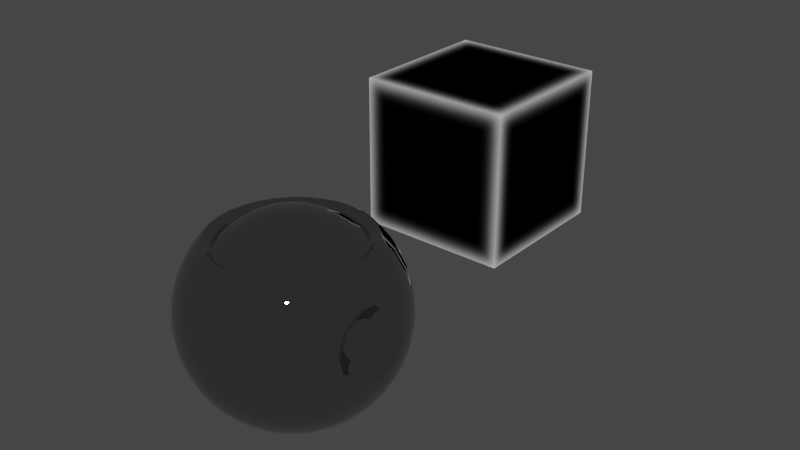 # Source: edge_wear_template.blend  (saved by Blender 3.1.7; exported with 4.5.12 LTS)
import bpy
from mathutils import Matrix  # noqa: F401  (used for matrix-valued properties, if any)

bpy.ops.wm.read_factory_settings(use_empty=True)
scene = bpy.context.scene
scene.name = 'Scene'

# ---- collections
col_collection = bpy.data.collections.new('Collection'); scene.collection.children.link(col_collection)

# ---- images (referenced by path relative to the original .blend; pixels are not part of the script)
import os
ASSET_DIR = os.environ.get("B2B_ASSET_DIR", "")  # directory of the original .blend (textures are referenced by path, not embedded)
HERE = os.path.dirname(os.path.abspath(__file__))  # packed textures are extracted next to this script under _unpacked/

def load_image(name, relpath, width, height, colorspace="sRGB"):
    """Load a texture the original file referenced (path relative to the .blend, or extracted next to this script)."""
    p = next((c for c in (os.path.join(HERE, relpath), os.path.join(ASSET_DIR, relpath)) if relpath and os.path.exists(c)), "")
    if p:
        img = bpy.data.images.load(p, check_existing=True)
        img.name = name
    else:  # same state as the original file: an image datablock whose file is absent (Cycles renders it pink)
        img = bpy.data.images.new(name, width, height)
        img.source = "FILE"
        img.filepath = "//" + (relpath or name)
    img.colorspace_settings.name = colorspace
    return img
img_scrathces1_jpg_001 = load_image('scrathces1.jpg.001', 'scrathces1.jpg', 1024, 1024, 'sRGB')
img_edgewear_albd = load_image('EDGEWEAR_ALBD', 'EDGEWEAR_ALBD.png', 1024, 1024, 'sRGB')
img_edgewear_roughness = load_image('EDGEWEAR_ROUGHNESS', 'MSFS READY/EDGEWEAR_ROUGHNESS.png', 1024, 1024, 'sRGB')
img_edgewear_ao = load_image('EDGEWEAR_AO', 'MSFS READY/EDGEWEAR_AO.png', 1024, 1024, 'sRGB')
img_edgewear_metallic = load_image('EDGEWEAR_METALLIC', 'MSFS READY/EDGEWEAR_METALLIC.png', 1024, 1024, 'sRGB')
img_edgewear_norm = load_image('EDGEWEAR_NORM', 'MSFS READY/EDGEWEAR_NORM.png', 1024, 1024, 'Non-Color')
img_bevel_map = load_image('Bevel Map', 'Bevel Map.png', 1024, 1024, 'Non-Color')
img_occlusion_map = load_image('Occlusion Map', 'Occlusion Map.png', 1024, 1024, 'Non-Color')

# ---- materials (node trees are filled in below, after node groups)
mat_wear_shader_1 = bpy.data.materials.new('WEAR_SHADER_1')
mat_cube_shader = bpy.data.materials.new('CUBE SHADER')
mat_wear_shader_2 = bpy.data.materials.new('WEAR_SHADER_2')

# ---- node groups
ng_blur_node = bpy.data.node_groups.new('BLUR NODE', 'ShaderNodeTree')
_s = ng_blur_node.interface.new_socket(name='Color', in_out='OUTPUT', socket_type='NodeSocketColor')
_s.default_value = (0.0, 0.0, 0.0, 0.0)
_s = ng_blur_node.interface.new_socket(name='Blur Amount', in_out='INPUT', socket_type='NodeSocketFloat')
_s = ng_blur_node.interface.new_socket(name='Blur Quality', in_out='INPUT', socket_type='NodeSocketFloat')
_N = ng_blur_node.nodes; _L = ng_blur_node.links
n0 = _N.new('ShaderNodeTexNoise'); n0.name = 'Noise Texture'; n0.location = (-197, -158)
n1 = _N.new('ShaderNodeMix'); n1.name = 'Mix'; n1.location = (-4, -130)
n1.data_type = 'RGBA'
n1.blend_type = 'SUBTRACT'
n2 = _N.new('NodeGroupOutput'); n2.name = 'Group Output'; n2.location = (387, 0)
n3 = _N.new('ShaderNodeMix'); n3.name = 'Mix.001'; n3.location = (197, 35)
n3.data_type = 'RGBA'
n3.blend_type = 'ADD'
n4 = _N.new('NodeGroupInput'); n4.name = 'Group Input'; n4.location = (-425, -56)
n5 = _N.new('ShaderNodeTexCoord'); n5.name = 'Texture Coordinate'; n5.location = (-193, 158)
_L.new(n3.outputs[2], n2.inputs[0])
_L.new(n0.outputs[1], n1.inputs[6])
_L.new(n1.outputs[2], n3.inputs[7])
_L.new(n4.outputs[1], n0.inputs[2])
_L.new(n4.outputs[0], n3.inputs[0])
_L.new(n5.outputs[2], n3.inputs[6])
n2.is_active_output = True
ng_bevel_node = bpy.data.node_groups.new('BEVEL NODE', 'ShaderNodeTree')
_s = ng_bevel_node.interface.new_socket(name='Color', in_out='OUTPUT', socket_type='NodeSocketColor')
_s.default_value = (0.0, 0.0, 0.0, 0.0)
_N = ng_bevel_node.nodes; _L = ng_bevel_node.links
n0 = _N.new('ShaderNodeVectorMath'); n0.name = 'Vector Math'; n0.location = (-22, 86)
n0.operation = 'DOT_PRODUCT'
n1 = _N.new('ShaderNodeBevel'); n1.name = 'Bevel'; n1.location = (-272, 77)
n1.samples = 12
n1.inputs[0].default_value = 1.0
n2 = _N.new('ShaderNodeNewGeometry'); n2.name = 'Geometry'; n2.location = (-261, -86)
n3 = _N.new('ShaderNodeInvert'); n3.name = 'Invert'; n3.location = (272, 58)
n4 = _N.new('NodeGroupInput'); n4.name = 'Group Input'; n4.location = (-472, 0)
n5 = _N.new('NodeGroupOutput'); n5.name = 'Group Output'; n5.location = (462, 0)
_L.new(n3.outputs[0], n5.inputs[0])
_L.new(n2.outputs[1], n0.inputs[1])
_L.new(n1.outputs[0], n0.inputs[0])
_L.new(n0.outputs[1], n3.inputs[1])
n5.is_active_output = True
ng_occlusion_node = bpy.data.node_groups.new('Occlusion Node', 'ShaderNodeTree')
_s = ng_occlusion_node.interface.new_socket(name='Color', in_out='OUTPUT', socket_type='NodeSocketColor')
_s.default_value = (0.0, 0.0, 0.0, 0.0)
_N = ng_occlusion_node.nodes; _L = ng_occlusion_node.links
n0 = _N.new('ShaderNodeInvert'); n0.name = 'Invert'; n0.location = (129, -8)
n1 = _N.new('ShaderNodeAmbientOcclusion'); n1.name = 'Ambient Occlusion'; n1.location = (-129, 8)
n2 = _N.new('NodeGroupOutput'); n2.name = 'Group Output'; n2.location = (319, 0)
n2.label = 'AO SHADER'
n3 = _N.new('NodeGroupInput'); n3.name = 'Group Input'; n3.location = (-329, 0)
n3.label = 'AO SHADER'
_L.new(n0.outputs[0], n2.inputs[0])
_L.new(n1.outputs[0], n0.inputs[1])
n2.is_active_output = True
ng_auto_smooth = bpy.data.node_groups.new('Auto Smooth', 'GeometryNodeTree')
_s = ng_auto_smooth.interface.new_socket(name='Geometry', in_out='OUTPUT', socket_type='NodeSocketGeometry')
_s = ng_auto_smooth.interface.new_socket(name='Geometry', in_out='INPUT', socket_type='NodeSocketGeometry')
_s = ng_auto_smooth.interface.new_socket(name='Angle', in_out='INPUT', socket_type='NodeSocketFloat')
_s.subtype = 'ANGLE'
_s.min_value = 0.0
_s.max_value = 3.142
ng_auto_smooth.is_modifier = True
_N = ng_auto_smooth.nodes; _L = ng_auto_smooth.links
n0 = _N.new('NodeGroupOutput'); n0.name = 'Group Output'; n0.location = (480, -100)
n1 = _N.new('NodeGroupInput'); n1.name = 'Group Input'; n1.location = (-420, -300)
n2 = _N.new('NodeGroupInput'); n2.name = 'Group Input.001'; n2.location = (-60, -100)
n3 = _N.new('GeometryNodeSetShadeSmooth'); n3.name = 'Set Shade Smooth'; n3.location = (120, -100)
n3.domain = 'EDGE'
n4 = _N.new('GeometryNodeSetShadeSmooth'); n4.name = 'Set Shade Smooth.001'; n4.location = (300, -100)
n5 = _N.new('GeometryNodeInputMeshEdgeAngle'); n5.name = 'Edge Angle'; n5.location = (-420, -220)
n6 = _N.new('GeometryNodeInputEdgeSmooth'); n6.name = 'Is Edge Smooth'; n6.location = (-60, -160)
n7 = _N.new('GeometryNodeInputShadeSmooth'); n7.name = 'Is Face Smooth'; n7.location = (-240, -340)
n8 = _N.new('FunctionNodeBooleanMath'); n8.name = 'Boolean Math'; n8.location = (-60, -220)
n9 = _N.new('FunctionNodeCompare'); n9.name = 'Compare'; n9.location = (-240, -180)
n9.operation = 'LESS_EQUAL'
_L.new(n5.outputs[0], n9.inputs[0])
_L.new(n4.outputs[0], n0.inputs[0])
_L.new(n1.outputs[1], n9.inputs[1])
_L.new(n9.outputs[0], n8.inputs[0])
_L.new(n7.outputs[0], n8.inputs[1])
_L.new(n2.outputs[0], n3.inputs[0])
_L.new(n6.outputs[0], n3.inputs[1])
_L.new(n3.outputs[0], n4.inputs[0])
_L.new(n8.outputs[0], n3.inputs[2])
n0.is_active_output = True

# ---- material node trees
mat_wear_shader_1.use_nodes = True; mat_wear_shader_1.node_tree.nodes.clear()
_N = mat_wear_shader_1.node_tree.nodes; _L = mat_wear_shader_1.node_tree.links
n0 = _N.new('ShaderNodeOutputMaterial'); n0.name = 'Material Output'; n0.location = (3101, 481)
n1 = _N.new('ShaderNodeMapRange'); n1.name = 'Map Range.001'; n1.location = (1486, 91)
n1.inputs[2].default_value = 0.1
n1.inputs[3].default_value = -0.2
n1.inputs[4].default_value = 4.6
n2 = _N.new('ShaderNodeMix'); n2.name = 'Mix'; n2.location = (1581, 384)
n2.data_type = 'RGBA'
n3 = _N.new('ShaderNodeValToRGB'); n3.name = 'ColorRamp'; n3.location = (1816, 599)
while len(n3.color_ramp.elements) > 1: n3.color_ramp.elements.remove(n3.color_ramp.elements[-1])
n3.color_ramp.elements[0].position = 0.0; n3.color_ramp.elements[0].color = (0.003983, 0.03933, 0.004329, 1.0)
_e = n3.color_ramp.elements.new(0.9845); _e.color = (1.0, 1.0, 1.0, 1.0)
n4 = _N.new('ShaderNodeMapping'); n4.name = 'Mapping'; n4.location = (688, 125)
n4.inputs[1].default_value = (-0.11, 0.0, 0.0)
n4.inputs[2].default_value = (0.07051, 0.0, 0.008901)
n4.inputs[3].default_value = (5.0, 5.0, 5.0)
n5 = _N.new('ShaderNodeTexCoord'); n5.name = 'Texture Coordinate'; n5.location = (490, 110)
n6 = _N.new('ShaderNodeMapRange'); n6.name = 'Map Range'; n6.location = (1314, 441)
n6.inputs[1].default_value = -0.04
n6.inputs[2].default_value = 1.18
n6.inputs[3].default_value = -0.01
n6.inputs[4].default_value = 0.3
n7 = _N.new('ShaderNodeTexImage'); n7.name = 'Image Texture.001'; n7.location = (921, 122)
n7.image = img_scrathces1_jpg_001
n7.projection = 'BOX'
n7.projection_blend = 0.05
n8 = _N.new('ShaderNodeMath'); n8.name = 'Math'; n8.location = (1241, 82)
n8.operation = 'MULTIPLY'
n8.inputs[1].default_value = 1.9
n9 = _N.new('ShaderNodeMath'); n9.name = 'Math.001'; n9.location = (2343, 398)
n9.operation = 'MULTIPLY'
n9.inputs[0].default_value = 4.0
n10 = _N.new('ShaderNodeSeparateColor'); n10.name = 'Separate RGB'; n10.location = (2158, 420)
n11 = _N.new('ShaderNodeGroup'); n11.name = 'Group.001'; n11.location = (618, 426)
n11.label = 'Blur Node'
n11.width = 160
n11.node_tree = ng_blur_node
n11.inputs[0].default_value = -0.35
n11.inputs[1].default_value = 1500.0
n12 = _N.new('ShaderNodeBump'); n12.name = 'Bump'; n12.location = (2094, 15)
n12.invert = True
n12.inputs[0].default_value = 0.04
n12.inputs[1].default_value = 11.7
n12.inputs[2].default_value = 1.0
n13 = _N.new('ShaderNodeTexImage'); n13.name = 'Image Texture.002'; n13.location = (1434, -388)
n13.image = img_edgewear_albd
n14 = _N.new('ShaderNodeTexImage'); n14.name = 'Image Texture.003'; n14.location = (1779, -387)
n14.image = img_edgewear_roughness
n15 = _N.new('ShaderNodeTexImage'); n15.name = 'Image Texture.004'; n15.location = (2105, -388)
n15.image = img_edgewear_ao
n16 = _N.new('ShaderNodeTexImage'); n16.name = 'Image Texture.005'; n16.location = (2434, -391)
n16.image = img_edgewear_metallic
n17 = _N.new('ShaderNodeBsdfPrincipled'); n17.name = 'Principled BSDF'; n17.location = (2774, 537)
n17.distribution = 'GGX'
n17.subsurface_method = 'RANDOM_WALK_SKIN'
n17.inputs[3].default_value = 1.45
n17.inputs[13].default_value = 0.4
n17.inputs[27].default_value = (0.0, 0.0, 0.0, 1.0)
n17.inputs[28].default_value = 1.0
n18 = _N.new('ShaderNodeInvert'); n18.name = 'Invert'; n18.location = (2554, 273)
n18.inputs[0].default_value = 0.7417
n19 = _N.new('ShaderNodeGroup'); n19.name = 'Group'; n19.location = (9, 405)
n19.label = 'BEVEL SHADER'
n19.width = 191
n19.node_tree = ng_bevel_node
n20 = _N.new('ShaderNodeTexImage'); n20.name = 'Image Texture.006'; n20.location = (2755, -395)
n20.image = img_edgewear_norm
n21 = _N.new('ShaderNodeTexImage'); n21.name = 'Image Texture'; n21.location = (901, 432)
n21.image = img_bevel_map
_L.new(n11.outputs[0], n21.inputs[0])
_L.new(n21.outputs[0], n6.inputs[0])
_L.new(n5.outputs[0], n4.inputs[0])
_L.new(n4.outputs[0], n7.inputs[0])
_L.new(n8.outputs[0], n1.inputs[0])
_L.new(n17.outputs[0], n0.inputs[0])
_L.new(n1.outputs[0], n2.inputs[7])
_L.new(n6.outputs[0], n2.inputs[6])
_L.new(n6.outputs[0], n2.inputs[0])
_L.new(n2.outputs[2], n3.inputs[0])
_L.new(n3.outputs[0], n17.inputs[0])
_L.new(n7.outputs[0], n8.inputs[0])
_L.new(n12.outputs[0], n17.inputs[5])
_L.new(n1.outputs[0], n12.inputs[3])
_L.new(n10.outputs[1], n9.inputs[1])
_L.new(n9.outputs[0], n18.inputs[1])
_L.new(n2.outputs[2], n10.inputs[0])
_L.new(n9.outputs[0], n17.inputs[1])
_L.new(n18.outputs[0], n17.inputs[2])
n0.is_active_output = True
mat_cube_shader.use_nodes = True; mat_cube_shader.node_tree.nodes.clear()
_N = mat_cube_shader.node_tree.nodes; _L = mat_cube_shader.node_tree.links
n0 = _N.new('ShaderNodeOutputMaterial'); n0.name = 'Material Output'; n0.location = (1775, 177)
n1 = _N.new('ShaderNodeTexImage'); n1.name = 'Image Texture'; n1.location = (2016, 238)
n1.image = img_bevel_map
n2 = _N.new('ShaderNodeGroup'); n2.name = 'Group'; n2.location = (1453, 156)
n2.width = 193
n2.node_tree = ng_bevel_node
_L.new(n2.outputs[0], n0.inputs[0])
n0.is_active_output = True
mat_wear_shader_2.use_nodes = True; mat_wear_shader_2.node_tree.nodes.clear()
_N = mat_wear_shader_2.node_tree.nodes; _L = mat_wear_shader_2.node_tree.links
n0 = _N.new('ShaderNodeTexImage'); n0.name = 'Image Texture'; n0.location = (2038, 215)
n0.image = img_occlusion_map
n1 = _N.new('ShaderNodeOutputMaterial'); n1.name = 'Material Output'; n1.location = (1789, 130)
n2 = _N.new('ShaderNodeGroup'); n2.name = 'Group'; n2.location = (1534, 107)
n2.node_tree = ng_occlusion_node
_L.new(n2.outputs[0], n1.inputs[0])
n1.is_active_output = True

# ---- world
world_world = bpy.data.worlds.new('World'); scene.world = world_world
world_world.use_nodes = True; world_world.node_tree.nodes.clear()
_N = world_world.node_tree.nodes; _L = world_world.node_tree.links
n0 = _N.new('ShaderNodeOutputWorld'); n0.name = 'World Output'; n0.location = (300, 300)
n1 = _N.new('ShaderNodeBackground'); n1.name = 'Background'; n1.location = (10, 300)
n1.inputs[0].default_value = (0.05088, 0.05088, 0.05088, 1.0)
_L.new(n1.outputs[0], n0.inputs[0])
n0.is_active_output = True
world_world.color = (0.05088, 0.05088, 0.05088)
world_world.use_sun_shadow = False
world_world.sun_shadow_jitter_overblur = 0.0

# ---- meshes
me_sphere = bpy.data.meshes.new('Sphere')
me_sphere.from_pydata([(0.0, 2.666, 1.781), (0.0, 2.962, 1.227), (0.0, 3.145, 0.6255), (0.0, 2.666, -1.781), (0.0, 2.267, -2.267), (0.0, 1.781, -2.666), (0.5201, 2.615, 1.781), (0.5779, 2.905, 1.227), (0.6135, 3.084, 0.6255), (0.6255, 3.145, -1.402e-07), (0.6135, 3.084, -0.6255), (0.5779, 2.905, -1.227), (0.5201, 2.615, -1.781), (0.4423, 2.224, -2.267), (0.3475, 1.747, -2.666), (0.2394, 1.203, -2.962), (0.122, 0.6135, -3.145), (1.02, 2.463, 1.781), (1.134, 2.737, 1.227), (1.203, 2.905, 0.6255), (1.227, 2.962, -1.402e-07), (1.203, 2.905, -0.6255), (1.134, 2.737, -1.227), (1.02, 2.463, -1.781), (0.8676, 2.095, -2.267), (0.6817, 1.646, -2.666), (0.4696, 1.134, -2.962), (0.2394, 0.5779, -3.145), (1.481, 2.217, 1.781), (1.646, 2.463, 1.227), (1.747, 2.615, 0.6255), (1.781, 2.666, -1.402e-07), (1.747, 2.615, -0.6255), (1.646, 2.463, -1.227), (1.481, 2.217, -1.781), (1.26, 1.885, -2.267), (0.9897, 1.481, -2.666), (0.6817, 1.02, -2.962), (0.3475, 0.5201, -3.145), (1.885, 1.885, 1.781), (2.095, 2.095, 1.227), (2.224, 2.224, 0.6255), (2.267, 2.267, -1.402e-07), (2.224, 2.224, -0.6255), (2.095, 2.095, -1.227), (1.885, 1.885, -1.781), (1.603, 1.603, -2.267), (1.26, 1.26, -2.666), (0.8676, 0.8676, -2.962), (0.4423, 0.4423, -3.145), (2.217, 1.481, 1.781), (2.463, 1.646, 1.227), (2.615, 1.747, 0.6255), (2.666, 1.781, -1.402e-07), (2.615, 1.747, -0.6255), (2.463, 1.646, -1.227), (2.217, 1.481, -1.781), (1.885, 1.26, -2.267), (1.481, 0.9897, -2.666), (1.02, 0.6817, -2.962), (0.5201, 0.3475, -3.145), (2.463, 1.02, 1.781), (2.737, 1.134, 1.227), (2.905, 1.203, 0.6255), (2.962, 1.227, -1.402e-07), (2.905, 1.203, -0.6255), (2.737, 1.134, -1.227), (2.463, 1.02, -1.781), (2.095, 0.8676, -2.267), (1.646, 0.6817, -2.666), (1.134, 0.4696, -2.962), (0.5779, 0.2394, -3.145), (2.615, 0.5201, 1.781), (2.905, 0.5779, -1.227), (2.615, 0.5201, -1.781), (2.224, 0.4423, -2.267), (1.747, 0.3475, -2.666), (1.203, 0.2394, -2.962), (0.6135, 0.122, -3.145), (2.666, -2.921e-07, 1.781), (2.972, 0.4087, -0.289), (2.95, 0.6147, 0.1448), (2.962, -4.832e-07, -1.227), (2.666, -3.398e-07, -1.781), (2.267, -1.487e-07, -2.267), (1.781, -3.637e-07, -2.666), (1.227, -3.159e-07, -2.962), (0.6255, -2.443e-07, -3.145), (2.615, -0.5201, 1.781), (2.901, 0.5773, 0.6215), (2.836, 0.3063, 1.013), (2.905, -0.5779, -1.227), (2.615, -0.5201, -1.781), (2.224, -0.4423, -2.267), (1.747, -0.3475, -2.666), (1.203, -0.2394, -2.962), (0.6135, -0.122, -3.145), (2.463, -1.02, 1.781), (2.737, -1.134, -1.227), (2.463, -1.02, -1.781), (2.095, -0.8676, -2.267), (1.646, -0.6817, -2.666), (1.134, -0.4696, -2.962), (0.5779, -0.2394, -3.145), (2.217, -1.481, 1.781), (2.463, -1.646, 1.227), (2.615, -1.747, 0.6255), (2.666, -1.781, -1.402e-07), (2.615, -1.747, -0.6255), (2.463, -1.646, -1.227), (2.217, -1.481, -1.781), (1.885, -1.26, -2.267), (1.481, -0.9897, -2.666), (1.02, -0.6817, -2.962), (0.5201, -0.3475, -3.145), (1.885, -1.885, 1.781), (2.095, -2.095, 1.227), (2.224, -2.224, 0.6255), (2.267, -2.267, -1.402e-07), (2.224, -2.224, -0.6255), (2.095, -2.095, -1.227), (1.885, -1.885, -1.781), (1.603, -1.603, -2.267), (1.26, -1.26, -2.666), (0.8676, -0.8676, -2.962), (0.4423, -0.4423, -3.145), (1.481, -2.217, 1.781), (1.646, -2.463, 1.227), (1.747, -2.615, 0.6255), (1.781, -2.666, -1.402e-07), (1.747, -2.615, -0.6255), (1.646, -2.463, -1.227), (1.481, -2.217, -1.781), (1.26, -1.885, -2.267), (0.9897, -1.481, -2.666), (0.6817, -1.02, -2.962), (0.3475, -0.5201, -3.145), (1.02, -2.463, 1.781), (1.134, -2.737, 1.227), (1.203, -2.905, 0.6255), (1.227, -2.962, -1.402e-07), (1.203, -2.905, -0.6255), (1.134, -2.737, -1.227), (1.02, -2.463, -1.781), (0.8676, -2.095, -2.267), (0.6817, -1.646, -2.666), (0.4696, -1.134, -2.962), (0.2394, -0.5779, -3.145), (0.5201, -2.615, 1.781), (0.5779, -2.905, 1.227), (0.6135, -3.084, 0.6255), (0.6255, -3.145, -1.402e-07), (0.6135, -3.084, -0.6255), (0.5779, -2.905, -1.227), (0.5201, -2.615, -1.781), (0.4423, -2.224, -2.267), (0.3475, -1.747, -2.666), (0.2394, -1.203, -2.962), (0.122, -0.6135, -3.145), (-4.087e-08, -2.666, 1.781), (5.469e-08, -2.962, 1.227), (-2.32e-07, -3.145, 0.6255), (-8.531e-07, -3.206, -1.402e-07), (-2.32e-07, -3.145, -0.6255), (-3.753e-07, -2.962, -1.227), (-1.364e-07, -2.666, -1.781), (1.502e-07, -2.267, -2.267), (-2.081e-07, -1.781, -2.666), (6.907e-09, -1.227, -2.962), (-5.038e-09, -0.6255, -3.145), (-0.5201, -2.615, 1.781), (-0.5779, -2.905, 1.227), (-0.6135, -3.084, 0.6255), (-0.6255, -3.145, -1.402e-07), (-0.6135, -3.084, -0.6255), (-0.5779, -2.905, -1.227), (-0.5201, -2.615, -1.781), (-0.4423, -2.224, -2.267), (-0.3475, -1.747, -2.666), (-0.2394, -1.203, -2.962), (-0.122, -0.6135, -3.145), (-1.02, -2.463, 1.781), (-1.134, -2.737, 1.227), (-1.203, -2.905, 0.6255), (-1.227, -2.962, -1.402e-07), (-1.203, -2.905, -0.6255), (-1.134, -2.737, -1.227), (-1.02, -2.463, -1.781), (-0.8676, -2.095, -2.267), (-0.6817, -1.646, -2.666), (-0.4696, -1.134, -2.962), (-0.2394, -0.5779, -3.145), (-1.481, -2.217, 1.781), (-1.646, -2.463, 1.227), (-1.747, -2.615, 0.6255), (-1.781, -2.666, -1.402e-07), (-1.747, -2.615, -0.6255), (-1.646, -2.463, -1.227), (-1.481, -2.217, -1.781), (-1.26, -1.885, -2.267), (-0.9897, -1.481, -2.666), (-0.6817, -1.02, -2.962), (-0.3475, -0.5201, -3.145), (-1.885, -1.885, 1.781), (-2.095, -2.095, 1.227), (-2.224, -2.224, 0.6255), (-2.267, -2.267, -1.402e-07), (-2.224, -2.224, -0.6255), (-2.095, -2.095, -1.227), (-1.885, -1.885, -1.781), (-1.603, -1.603, -2.267), (-1.26, -1.26, -2.666), (-0.8676, -0.8676, -2.962), (-0.4423, -0.4423, -3.145), (2.687, 0.1392, -0.06126), (-2.217, -1.481, 1.781), (-2.463, -1.646, 1.227), (-2.615, -1.747, 0.6255), (-2.666, -1.781, -1.402e-07), (-2.615, -1.747, -0.6255), (-2.463, -1.646, -1.227), (-2.217, -1.481, -1.781), (-1.885, -1.26, -2.267), (-1.481, -0.9897, -2.666), (-1.02, -0.6817, -2.962), (-0.5201, -0.3475, -3.145), (2.674, 0.2661, 0.2061), (2.643, 0.243, 0.5), (2.603, 0.07602, 0.7415), (2.615, -0.6641, -0.132), (-2.463, -1.02, 1.781), (-2.737, -1.134, 1.227), (-2.905, -1.203, 0.6255), (-2.962, -1.227, -1.402e-07), (-2.905, -1.203, -0.6255), (-2.737, -1.134, -1.227), (-2.463, -1.02, -1.781), (-2.095, -0.8676, -2.267), (-1.646, -0.6817, -2.666), (-1.134, -0.4696, -2.962), (-0.5779, -0.2394, -3.145), (2.575, -0.8311, 0.1095), (2.544, -0.8542, 0.4034), (2.531, -0.7272, 0.6708), (-2.615, -0.5201, 1.781), (-2.905, -0.5779, 1.227), (-3.084, -0.6135, 0.6255), (-3.145, -0.6255, -1.402e-07), (-3.084, -0.6135, -0.6255), (-2.905, -0.5779, -1.227), (-2.615, -0.5201, -1.781), (-2.224, -0.4423, -2.267), (-1.747, -0.3475, -2.666), (-1.203, -0.2394, -2.962), (-0.6135, -0.122, -3.145), (2.653, -0.3979, -0.2565), (2.538, -0.4842, 0.8401), (2.679, -0.1039, -0.2306), (-2.666, -1.487e-07, 1.781), (-2.962, -5.386e-09, 1.227), (-3.145, 2.335e-07, 0.6255), (-3.206, 1.237e-06, -1.402e-07), (-3.145, 2.335e-07, -0.6255), (-2.962, 3.768e-07, -1.227), (-2.666, -1.009e-07, -1.781), (-2.267, -2.921e-07, -2.267), (-1.781, 1.85e-08, -2.666), (-1.227, -1.965e-07, -2.962), (-0.6255, -2.204e-07, -3.145), (2.565, -0.1902, 0.866), (2.686, -0.1535, 1.064), (2.841, -0.0369, -0.4193), (-2.615, 0.5201, 1.781), (-2.905, 0.5779, 1.227), (-3.084, 0.6135, 0.6255), (-3.145, 0.6255, -1.402e-07), (-3.084, 0.6135, -0.6255), (-2.905, 0.5779, -1.227), (-2.615, 0.5201, -1.781), (-2.224, 0.4423, -2.267), (-1.747, 0.3475, -2.666), (-1.203, 0.2394, -2.962), (-0.6135, 0.122, -3.145), (2.651, -0.5512, 1.029), (2.805, -0.4345, -0.4543), (2.64, -0.8799, 0.7998), (-2.463, 1.02, 1.781), (-2.737, 1.134, 1.227), (-2.905, 1.203, 0.6255), (-2.962, 1.227, -1.402e-07), (-2.905, 1.203, -0.6255), (-2.737, 1.134, -1.227), (-2.463, 1.02, -1.781), (-2.095, 0.8676, -2.267), (-1.646, 0.6817, -2.666), (-1.134, 0.4696, -2.962), (-0.5779, 0.2394, -3.145), (2.658, -1.052, 0.4381), (2.7, -1.02, 0.04072), (2.754, -0.7945, -0.2859), (-2.217, 1.481, 1.781), (-2.463, 1.646, 1.227), (-2.615, 1.747, 0.6255), (-2.666, 1.781, -1.402e-07), (-2.615, 1.747, -0.6255), (-2.463, 1.646, -1.227), (-2.217, 1.481, -1.781), (-1.885, 1.26, -2.267), (-1.481, 0.9897, -2.666), (-1.02, 0.6817, -2.962), (-0.5201, 0.3475, -3.145), (2.738, 0.2064, 0.8954), (2.792, 0.4323, 0.5688), (2.833, 0.4636, 0.1714), (-1.885, 1.885, 1.781), (-2.095, 2.095, 1.227), (-2.224, 2.224, 0.6255), (-2.267, 2.267, -1.402e-07), (-2.224, 2.224, -0.6255), (-2.095, 2.095, -1.227), (-1.885, 1.885, -1.781), (-1.603, 1.603, -2.267), (-1.26, 1.26, -2.666), (-0.8676, 0.8676, -2.962), (-0.4423, 0.4423, -3.145), (2.851, 0.2918, -0.1903), (2.855, -0.8944, -0.4038), (2.79, -1.165, -0.01196), (-1.481, 2.217, 1.781), (-1.646, 2.463, 1.227), (-1.747, 2.615, 0.6255), (-1.781, 2.666, -1.402e-07), (-1.747, 2.615, -0.6255), (-1.646, 2.463, -1.227), (-1.481, 2.217, -1.781), (-1.26, 1.885, -2.267), (-0.9897, 1.481, -2.666), (-0.6817, 1.02, -2.962), (-0.3475, 0.5201, -3.145), (2.74, -1.203, 0.4647), (2.719, -0.9968, 0.8985), (2.917, -0.4626, -0.6057), (-1.02, 2.463, 1.781), (-1.134, 2.737, 1.227), (-1.203, 2.905, 0.6255), (-1.227, 2.962, -1.402e-07), (-1.203, 2.905, -0.6255), (-1.134, 2.737, -1.227), (-1.02, 2.463, -1.781), (-0.8676, 2.095, -2.267), (-0.6817, 1.646, -2.666), (-0.4696, 1.134, -2.962), (-0.2394, 0.5779, -3.145), (2.731, -0.6025, 1.173), (2.96, 0.0144, -0.5637), (2.774, -0.1255, 1.215), (-0.5201, 2.615, 1.781), (-0.5779, 2.905, 1.227), (-0.6135, 3.084, 0.6255), (-0.6255, 3.145, -1.402e-07), (-0.6135, 3.084, -0.6255), (-0.5779, 2.905, -1.227), (-0.5201, 2.615, -1.781), (-0.4423, 2.224, -2.267), (-0.3475, 1.747, -2.666), (-0.2394, 1.203, -2.962), (-0.122, 0.6135, -3.145), (1.727e-06, 3.206, -1.402e-07), (7.236e-07, 3.145, -0.6255), (6.28e-07, 2.962, -1.227), (2.219e-07, 1.227, -2.962), (9.052e-08, 0.6255, -3.145), (0.0, -2.803e-07, -3.206), (2.153e-08, 0.5652, 2.822), (2.153e-08, 1.109, 2.657), (2.153e-08, 1.609, 2.389), (0.1103, 0.5543, 2.822), (0.2163, 1.087, 2.657), (0.314, 1.579, 2.389), (0.2163, 0.5222, 2.822), (0.4243, 1.024, 2.657), (0.6159, 1.487, 2.389), (0.314, 0.4699, 2.822), (0.6159, 0.9218, 2.657), (0.8942, 1.338, 2.389), (0.3996, 0.3996, 2.822), (0.7839, 0.7839, 2.657), (1.138, 1.138, 2.389), (0.4699, 0.314, 2.822), (0.9218, 0.6159, 2.657), (1.338, 0.8942, 2.389), (0.5222, 0.2163, 2.822), (1.024, 0.4243, 2.657), (1.487, 0.6159, 2.389), (0.5543, 0.1103, 2.822), (1.087, 0.2163, 2.657), (1.579, 0.314, 2.389), (0.5652, -2.173e-07, 2.822), (1.109, -3.684e-07, 2.657), (1.609, -3.468e-07, 2.389), (0.5543, -0.1103, 2.822), (1.087, -0.2163, 2.657), (1.579, -0.314, 2.389), (0.5222, -0.2163, 2.822), (1.024, -0.4243, 2.657), (1.487, -0.6159, 2.389), (0.4699, -0.314, 2.822), (0.9218, -0.6159, 2.657), (1.338, -0.8942, 2.389), (0.3996, -0.3996, 2.822), (0.7839, -0.7839, 2.657), (1.138, -1.138, 2.389), (0.314, -0.4699, 2.822), (0.6159, -0.9218, 2.657), (0.8942, -1.338, 2.389), (0.2163, -0.5222, 2.822), (0.4243, -1.024, 2.657), (0.6159, -1.487, 2.389), (0.1103, -0.5543, 2.822), (0.2163, -1.087, 2.657), (0.314, -1.579, 2.389), (2.777e-08, -0.5652, 2.822), (-5.856e-08, -1.109, 2.657), (-1.665e-07, -1.609, 2.389), (-0.1103, -0.5543, 2.822), (-0.2163, -1.087, 2.657), (-0.314, -1.579, 2.389), (-0.2163, -0.5222, 2.822), (-0.4243, -1.024, 2.657), (-0.6159, -1.487, 2.389), (-0.314, -0.4699, 2.822), (-0.6159, -0.9218, 2.657), (-0.8942, -1.338, 2.389), (-0.3996, -0.3996, 2.822), (-0.7839, -0.7839, 2.657), (-1.138, -1.138, 2.389), (-0.4699, -0.314, 2.822), (-0.9218, -0.6159, 2.657), (-1.338, -0.8942, 2.389), (-2.125e-07, -3.684e-07, 2.877), (-0.5222, -0.2163, 2.822), (-1.024, -0.4243, 2.657), (-1.487, -0.6159, 2.389), (-0.5543, -0.1103, 2.822), (-1.087, -0.2163, 2.657), (-1.579, -0.314, 2.389), (-0.5652, -2.281e-07, 2.822), (-1.109, -1.526e-07, 2.657), (-1.609, -1.471e-09, 2.389), (-0.5543, 0.1103, 2.822), (-1.087, 0.2163, 2.657), (-1.579, 0.314, 2.389), (-0.5222, 0.2163, 2.822), (-1.024, 0.4243, 2.657), (-1.487, 0.6159, 2.389), (-0.4699, 0.314, 2.822), (-0.9218, 0.6159, 2.657), (-1.338, 0.8942, 2.389), (-0.3996, 0.3996, 2.822), (-0.7839, 0.7839, 2.657), (-1.138, 1.138, 2.389), (-0.314, 0.4699, 2.822), (-0.6159, 0.9218, 2.657), (-0.8942, 1.338, 2.389), (-0.2163, 0.5222, 2.822), (-0.4243, 1.024, 2.657), (-0.6159, 1.487, 2.389), (-0.1103, 0.5543, 2.822), (-0.2163, 1.087, 2.657), (-0.314, 1.579, 2.389), (2.949, 0.4204, 1.167), (2.942, 0.3805, 1.101), (2.958, 0.4017, 1.132), (3.015, 0.6853, 0.6607), (3.035, 0.7663, 0.6681), (3.035, 0.7227, 0.6678), (3.071, 0.7276, 0.1249), (3.093, 0.8096, 0.1067), (3.092, 0.7658, 0.1171), (3.095, 0.4961, -0.3628), (3.117, 0.5677, -0.3991), (3.117, 0.528, -0.3827), (2.877, -0.0878, 1.407), (2.872, -0.1047, 1.328), (2.886, -0.09707, 1.365), (3.081, 0.05272, -0.6716), (3.104, 0.05829, -0.7535), (3.103, 0.05916, -0.7092), (2.829, -0.6394, 1.36), (2.823, -0.6405, 1.28), (2.837, -0.6451, 1.317), (3.033, -0.4835, -0.7187), (3.052, -0.4989, -0.8016), (3.053, -0.4906, -0.7573), (2.81, -1.083, 0.9716), (2.812, -1.155, 1.002), (2.822, -1.116, 0.99), (2.836, -1.393, 0.5053), (2.834, -1.315, 0.4844), (2.847, -1.352, 0.4931), (2.898, -1.351, -0.05734), (2.89, -1.273, -0.05106), (2.905, -1.31, -0.05794), (2.979, -0.9993, -0.5654), (2.963, -0.9687, -0.4915), (2.981, -0.9871, -0.5243), (0.0, 2.314, 2.21), (4.908e-09, 2.217, 2.213), (1.441e-09, 2.266, 2.235), (0.4326, 2.175, 2.213), (0.4514, 2.27, 2.21), (0.4421, 2.223, 2.235), (0.8486, 2.049, 2.213), (0.8855, 2.138, 2.21), (0.8673, 2.094, 2.235), (1.232, 1.844, 2.213), (1.286, 1.924, 2.21), (1.259, 1.884, 2.235), (1.568, 1.568, 2.213), (1.636, 1.636, 2.21), (1.603, 1.603, 2.235), (1.844, 1.232, 2.213), (1.924, 1.286, 2.21), (1.884, 1.259, 2.235), (2.049, 0.8486, 2.213), (2.138, 0.8855, 2.21), (2.094, 0.8673, 2.235), (2.175, 0.4326, 2.213), (2.27, 0.4514, 2.21), (2.223, 0.4421, 2.235), (2.217, -1.496e-07, 2.213), (2.314, -1.655e-07, 2.21), (2.266, -1.539e-07, 2.235), (2.175, -0.4326, 2.213), (2.27, -0.4514, 2.21), (2.223, -0.4421, 2.235), (2.049, -0.8486, 2.213), (2.138, -0.8855, 2.21), (2.094, -0.8673, 2.235), (1.844, -1.232, 2.213), (1.924, -1.286, 2.21), (1.884, -1.259, 2.235), (1.568, -1.568, 2.213), (1.636, -1.636, 2.21), (1.603, -1.603, 2.235), (1.232, -1.844, 2.213), (1.286, -1.924, 2.21), (1.259, -1.884, 2.235), (0.8486, -2.049, 2.213), (0.8855, -2.138, 2.21), (0.8673, -2.094, 2.235), (0.4326, -2.175, 2.213), (0.4514, -2.27, 2.21), (0.4421, -2.223, 2.235), (1.518e-07, -2.217, 2.213), (1.278e-07, -2.314, 2.21), (1.441e-07, -2.266, 2.235), (-0.4326, -2.175, 2.213), (-0.4514, -2.27, 2.21), (-0.4421, -2.223, 2.235), (-0.8486, -2.049, 2.213), (-0.8855, -2.138, 2.21), (-0.8673, -2.094, 2.235), (-1.232, -1.844, 2.213), (-1.286, -1.924, 2.21), (-1.259, -1.884, 2.235), (-1.568, -1.568, 2.213), (-1.636, -1.636, 2.21), (-1.603, -1.603, 2.235), (-1.844, -1.232, 2.213), (-1.924, -1.286, 2.21), (-1.884, -1.259, 2.235), (-2.049, -0.8486, 2.213), (-2.138, -0.8855, 2.21), (-2.094, -0.8673, 2.235), (-2.175, -0.4326, 2.213), (-2.27, -0.4514, 2.21), (-2.223, -0.4421, 2.235), (-2.217, -2.898e-07, 2.213), (-2.314, -2.752e-07, 2.21), (-2.266, -2.865e-07, 2.235), (-2.175, 0.4326, 2.213), (-2.27, 0.4514, 2.21), (-2.223, 0.4421, 2.235), (-2.049, 0.8486, 2.213), (-2.138, 0.8855, 2.21), (-2.094, 0.8673, 2.235), (-1.844, 1.232, 2.213), (-1.924, 1.286, 2.21), (-1.884, 1.259, 2.235), (-1.568, 1.568, 2.213), (-1.636, 1.636, 2.21), (-1.603, 1.603, 2.235), (-1.232, 1.844, 2.213), (-1.286, 1.924, 2.21), (-1.259, 1.884, 2.235), (-0.8486, 2.049, 2.213), (-0.8855, 2.138, 2.21), (-0.8673, 2.094, 2.235), (-0.4326, 2.175, 2.213), (-0.4514, 2.27, 2.21), (-0.4421, 2.223, 2.235), (1.757e-08, 2.089, 2.073), (2.153e-08, 2.002, 2.067), (2.037e-08, 2.047, 2.053), (0.3906, 1.964, 2.067), (0.4075, 2.049, 2.073), (0.3993, 2.007, 2.053), (0.7663, 1.85, 2.067), (0.7993, 1.93, 2.073), (0.7833, 1.891, 2.053), (1.112, 1.665, 2.067), (1.16, 1.737, 2.073), (1.137, 1.702, 2.053), (1.416, 1.416, 2.067), (1.477, 1.477, 2.073), (1.447, 1.447, 2.053), (1.665, 1.112, 2.067), (1.737, 1.16, 2.073), (1.702, 1.137, 2.053), (1.85, 0.7663, 2.067), (1.93, 0.7993, 2.073), (1.891, 0.7833, 2.053), (1.964, 0.3906, 2.067), (2.049, 0.4075, 2.073), (2.007, 0.3993, 2.053), (2.002, -1.73e-07, 2.067), (2.089, -1.519e-07, 2.073), (2.047, -1.583e-07, 2.053), (1.964, -0.3906, 2.067), (2.049, -0.4075, 2.073), (2.007, -0.3993, 2.053), (1.85, -0.7663, 2.067), (1.93, -0.7993, 2.073), (1.891, -0.7833, 2.053), (1.665, -1.112, 2.067), (1.737, -1.16, 2.073), (1.702, -1.137, 2.053), (1.416, -1.416, 2.067), (1.477, -1.477, 2.073), (1.447, -1.447, 2.053), (1.112, -1.665, 2.067), (1.16, -1.737, 2.073), (1.137, -1.702, 2.053), (0.7663, -1.85, 2.067), (0.7993, -1.93, 2.073), (0.7833, -1.891, 2.053), (0.3906, -1.964, 2.067), (0.4075, -2.049, 2.073), (0.3993, -2.007, 2.053), (1.233e-07, -2.002, 2.067), (1.56e-07, -2.089, 2.073), (1.469e-07, -2.047, 2.053), (-0.3906, -1.964, 2.067), (-0.4075, -2.049, 2.073), (-0.3993, -2.007, 2.053), (-0.7663, -1.85, 2.067), (-0.7993, -1.93, 2.073), (-0.7833, -1.891, 2.053), (-1.112, -1.665, 2.067), (-1.16, -1.737, 2.073), (-1.137, -1.702, 2.053), (-1.416, -1.416, 2.067), (-1.477, -1.477, 2.073), (-1.447, -1.447, 2.053), (-1.665, -1.112, 2.067), (-1.737, -1.16, 2.073), (-1.702, -1.137, 2.053), (-1.85, -0.7663, 2.067), (-1.93, -0.7993, 2.073), (-1.891, -0.7833, 2.053), (-1.964, -0.3906, 2.067), (-2.049, -0.4075, 2.073), (-2.007, -0.3993, 2.053), (-2.002, -2.526e-07, 2.067), (-2.089, -2.839e-07, 2.073), (-2.047, -2.74e-07, 2.053), (-1.964, 0.3906, 2.067), (-2.049, 0.4075, 2.073), (-2.007, 0.3993, 2.053), (-1.85, 0.7663, 2.067), (-1.93, 0.7993, 2.073), (-1.891, 0.7833, 2.053), (-1.665, 1.112, 2.067), (-1.737, 1.16, 2.073), (-1.702, 1.137, 2.053), (-1.416, 1.416, 2.067), (-1.477, 1.477, 2.073), (-1.447, 1.447, 2.053), (-1.112, 1.665, 2.067), (-1.16, 1.737, 2.073), (-1.137, 1.702, 2.053), (-0.7663, 1.85, 2.067), (-0.7993, 1.93, 2.073), (-0.7833, 1.891, 2.053), (-0.3906, 1.964, 2.067), (-0.4075, 2.049, 2.073), (-0.3993, 2.007, 2.053)], [], [(370, 5, 14, 15), (2, 1, 7, 8), (371, 370, 15, 16), (367, 2, 8, 9), (372, 371, 16), (368, 367, 9, 10), (369, 368, 10, 11), (3, 369, 11, 12), (4, 3, 12, 13), (605, 378, 381, 608), (5, 4, 13, 14), (1, 0, 6, 7), (608, 381, 384, 611), (14, 13, 24, 25), (7, 6, 17, 18), (15, 14, 25, 26), (8, 7, 18, 19), (16, 15, 26, 27), (9, 8, 19, 20), (372, 16, 27), (10, 9, 20, 21), (11, 10, 21, 22), (12, 11, 22, 23), (13, 12, 23, 24), (21, 20, 31, 32), (22, 21, 32, 33), (23, 22, 33, 34), (24, 23, 34, 35), (611, 384, 387, 614), (25, 24, 35, 36), (18, 17, 28, 29), (26, 25, 36, 37), (19, 18, 29, 30), (27, 26, 37, 38), (20, 19, 30, 31), (372, 27, 38), (36, 35, 46, 47), (29, 28, 39, 40), (37, 36, 47, 48), (30, 29, 40, 41), (38, 37, 48, 49), (31, 30, 41, 42), (372, 38, 49), (32, 31, 42, 43), (33, 32, 43, 44), (34, 33, 44, 45), (35, 34, 45, 46), (614, 387, 390, 617), (44, 43, 54, 55), (45, 44, 55, 56), (46, 45, 56, 57), (617, 390, 393, 620), (47, 46, 57, 58), (40, 39, 50, 51), (48, 47, 58, 59), (41, 40, 51, 52), (49, 48, 59, 60), (42, 41, 52, 53), (372, 49, 60), (43, 42, 53, 54), (59, 58, 69, 70), (52, 51, 62, 63), (60, 59, 70, 71), (53, 52, 63, 64), (372, 60, 71), (54, 53, 64, 65), (55, 54, 65, 66), (56, 55, 66, 67), (57, 56, 67, 68), (620, 393, 396, 623), (58, 57, 68, 69), (51, 50, 61, 62), (67, 66, 73, 74), (68, 67, 74, 75), (623, 396, 399, 626), (69, 68, 75, 76), (471, 483, 355, 90), (70, 69, 76, 77), (62, 61, 72, 470), (71, 70, 77, 78), (479, 476, 81, 80), (372, 71, 78), (73, 480, 486, 82), (482, 79, 88, 488), (98, 503, 108, 109), (78, 77, 86, 87), (66, 65, 480, 73), (372, 78, 87), (82, 486, 492, 91), (485, 479, 80, 354), (74, 73, 82, 83), (75, 74, 83, 84), (626, 399, 402, 629), (76, 75, 84, 85), (63, 62, 470, 474), (77, 76, 85, 86), (83, 82, 91, 92), (84, 83, 92, 93), (629, 402, 405, 632), (85, 84, 93, 94), (483, 489, 353, 355), (86, 85, 94, 95), (64, 63, 474, 477), (87, 86, 95, 96), (476, 473, 89, 81), (372, 87, 96), (503, 500, 107, 108), (491, 485, 354, 341), (96, 95, 102, 103), (497, 495, 105, 106), (372, 96, 103), (65, 64, 477, 480), (504, 491, 341, 326), (92, 91, 98, 99), (93, 92, 99, 100), (632, 405, 408, 635), (94, 93, 100, 101), (489, 494, 340, 353), (95, 94, 101, 102), (495, 97, 104, 105), (100, 99, 110, 111), (635, 408, 411, 638), (101, 100, 111, 112), (494, 498, 339, 340), (102, 101, 112, 113), (500, 497, 106, 107), (103, 102, 113, 114), (498, 501, 327, 339), (372, 103, 114), (501, 504, 326, 327), (99, 98, 109, 110), (107, 106, 117, 118), (372, 114, 125), (108, 107, 118, 119), (109, 108, 119, 120), (110, 109, 120, 121), (111, 110, 121, 122), (638, 411, 414, 641), (112, 111, 122, 123), (105, 104, 115, 116), (113, 112, 123, 124), (106, 105, 116, 117), (114, 113, 124, 125), (122, 121, 132, 133), (641, 414, 417, 644), (123, 122, 133, 134), (116, 115, 126, 127), (124, 123, 134, 135), (117, 116, 127, 128), (125, 124, 135, 136), (118, 117, 128, 129), (372, 125, 136), (119, 118, 129, 130), (120, 119, 130, 131), (121, 120, 131, 132), (372, 136, 147), (130, 129, 140, 141), (131, 130, 141, 142), (132, 131, 142, 143), (133, 132, 143, 144), (644, 417, 420, 647), (134, 133, 144, 145), (127, 126, 137, 138), (135, 134, 145, 146), (128, 127, 138, 139), (136, 135, 146, 147), (129, 128, 139, 140), (145, 144, 155, 156), (138, 137, 148, 149), (146, 145, 156, 157), (139, 138, 149, 150), (147, 146, 157, 158), (140, 139, 150, 151), (372, 147, 158), (141, 140, 151, 152), (142, 141, 152, 153), (143, 142, 153, 154), (144, 143, 154, 155), (647, 420, 423, 650), (153, 152, 163, 164), (154, 153, 164, 165), (155, 154, 165, 166), (650, 423, 426, 653), (156, 155, 166, 167), (149, 148, 159, 160), (157, 156, 167, 168), (150, 149, 160, 161), (158, 157, 168, 169), (151, 150, 161, 162), (372, 158, 169), (152, 151, 162, 163), (160, 159, 170, 171), (168, 167, 178, 179), (161, 160, 171, 172), (169, 168, 179, 180), (162, 161, 172, 173), (372, 169, 180), (163, 162, 173, 174), (164, 163, 174, 175), (165, 164, 175, 176), (166, 165, 176, 177), (653, 426, 429, 656), (167, 166, 177, 178), (175, 174, 185, 186), (256, 243, 242, 241, 229, 255, 257, 214, 226, 227, 228, 269), (176, 175, 186, 187), (325, 313, 226, 214), (177, 176, 187, 188), (656, 429, 432, 659), (178, 177, 188, 189), (171, 170, 181, 182), (179, 178, 189, 190), (172, 171, 182, 183), (180, 179, 190, 191), (173, 172, 183, 184), (313, 312, 227, 226), (372, 180, 191), (174, 173, 184, 185), (312, 311, 228, 227), (190, 189, 200, 201), (183, 182, 193, 194), (191, 190, 201, 202), (184, 183, 194, 195), (283, 285, 243, 256), (372, 191, 202), (185, 184, 195, 196), (271, 325, 214, 257), (186, 185, 196, 197), (270, 283, 256, 269), (187, 186, 197, 198), (299, 284, 255, 229), (188, 187, 198, 199), (659, 432, 435, 662), (189, 188, 199, 200), (182, 181, 192, 193), (298, 299, 229, 241), (198, 197, 208, 209), (311, 270, 269, 228), (199, 198, 209, 210), (662, 435, 438, 665), (200, 199, 210, 211), (193, 192, 203, 204), (201, 200, 211, 212), (194, 193, 204, 205), (202, 201, 212, 213), (195, 194, 205, 206), (285, 297, 242, 243), (372, 202, 213), (196, 195, 206, 207), (284, 271, 257, 255), (197, 196, 207, 208), (205, 204, 216, 217), (213, 212, 224, 225), (206, 205, 217, 218), (297, 298, 241, 242), (372, 213, 225), (207, 206, 218, 219), (353, 340, 285, 283), (208, 207, 219, 220), (341, 354, 271, 284), (209, 208, 220, 221), (339, 327, 298, 297), (210, 209, 221, 222), (665, 438, 442, 668), (211, 210, 222, 223), (204, 203, 215, 216), (212, 211, 223, 224), (221, 220, 235, 236), (90, 355, 270, 311), (222, 221, 236, 237), (668, 442, 445, 671), (223, 222, 237, 238), (216, 215, 230, 231), (224, 223, 238, 239), (217, 216, 231, 232), (225, 224, 239, 240), (218, 217, 232, 233), (327, 326, 299, 298), (372, 225, 240), (219, 218, 233, 234), (340, 339, 297, 285), (220, 219, 234, 235), (80, 81, 313, 325), (240, 239, 253, 254), (233, 232, 246, 247), (354, 80, 325, 271), (372, 240, 254), (234, 233, 247, 248), (355, 353, 283, 270), (235, 234, 248, 249), (326, 341, 284, 299), (236, 235, 249, 250), (89, 90, 311, 312), (237, 236, 250, 251), (671, 445, 448, 674), (238, 237, 251, 252), (231, 230, 244, 245), (239, 238, 252, 253), (232, 231, 245, 246), (251, 250, 264, 265), (674, 448, 451, 677), (252, 251, 265, 266), (245, 244, 258, 259), (253, 252, 266, 267), (246, 245, 259, 260), (254, 253, 267, 268), (247, 246, 260, 261), (81, 89, 312, 313), (372, 254, 268), (248, 247, 261, 262), (488, 88, 97, 495), (249, 248, 262, 263), (473, 471, 90, 89), (250, 249, 263, 264), (91, 492, 503, 98), (137, 549, 552, 148), (372, 268, 282), (262, 261, 275, 276), (61, 525, 528, 72), (263, 262, 276, 277), (230, 573, 576, 244), (264, 263, 277, 278), (104, 540, 543, 115), (265, 264, 278, 279), (677, 451, 454, 680), (266, 265, 279, 280), (259, 258, 272, 273), (267, 266, 280, 281), (260, 259, 273, 274), (268, 267, 281, 282), (261, 260, 274, 275), (680, 454, 457, 683), (280, 279, 293, 294), (273, 272, 286, 287), (281, 280, 294, 295), (274, 273, 287, 288), (282, 281, 295, 296), (275, 274, 288, 289), (272, 582, 585, 286), (372, 282, 296), (276, 275, 289, 290), (170, 558, 561, 181), (277, 276, 290, 291), (314, 591, 594, 328), (278, 277, 291, 292), (39, 519, 522, 50), (279, 278, 292, 293), (290, 289, 303, 304), (6, 510, 513, 17), (291, 290, 304, 305), (115, 543, 546, 126), (292, 291, 305, 306), (88, 534, 537, 97), (293, 292, 306, 307), (683, 457, 460, 686), (294, 293, 307, 308), (287, 286, 300, 301), (295, 294, 308, 309), (288, 287, 301, 302), (296, 295, 309, 310), (289, 288, 302, 303), (244, 576, 579, 258), (372, 296, 310), (308, 307, 321, 322), (301, 300, 314, 315), (309, 308, 322, 323), (302, 301, 315, 316), (310, 309, 323, 324), (303, 302, 316, 317), (203, 567, 570, 215), (372, 310, 324), (304, 303, 317, 318), (305, 304, 318, 319), (148, 552, 555, 159), (306, 305, 319, 320), (72, 528, 531, 79), (307, 306, 320, 321), (686, 460, 463, 689), (286, 585, 588, 300), (319, 318, 332, 333), (17, 513, 516, 28), (320, 319, 333, 334), (97, 537, 540, 104), (321, 320, 334, 335), (689, 463, 466, 692), (322, 321, 335, 336), (315, 314, 328, 329), (323, 322, 336, 337), (316, 315, 329, 330), (324, 323, 337, 338), (317, 316, 330, 331), (126, 546, 549, 137), (372, 324, 338), (318, 317, 331, 332), (329, 328, 342, 343), (337, 336, 350, 351), (330, 329, 343, 344), (338, 337, 351, 352), (331, 330, 344, 345), (181, 561, 564, 192), (372, 338, 352), (332, 331, 345, 346), (328, 594, 597, 342), (333, 332, 346, 347), (215, 570, 573, 230), (334, 333, 347, 348), (258, 579, 582, 272), (335, 334, 348, 349), (692, 466, 469, 695), (336, 335, 349, 350), (347, 346, 360, 361), (50, 522, 525, 61), (348, 347, 361, 362), (79, 531, 534, 88), (349, 348, 362, 363), (350, 349, 363, 364), (343, 342, 356, 357), (351, 350, 364, 365), (344, 343, 357, 358), (352, 351, 365, 366), (345, 344, 358, 359), (159, 555, 558, 170), (372, 352, 366), (346, 345, 359, 360), (603, 375, 378, 605), (365, 364, 5, 370), (358, 357, 1, 2), (366, 365, 370, 371), (359, 358, 2, 367), (300, 588, 591, 314), (372, 366, 371), (360, 359, 367, 368), (28, 516, 519, 39), (361, 360, 368, 369), (192, 564, 567, 203), (362, 361, 369, 3), (342, 597, 600, 356), (363, 362, 3, 4), (0, 506, 510, 6), (364, 363, 4, 5), (357, 356, 0, 1), (373, 439, 376), (374, 373, 376, 377), (375, 374, 377, 378), (509, 507, 602, 606), (376, 439, 379), (377, 376, 379, 380), (378, 377, 380, 381), (512, 509, 606, 609), (380, 379, 382, 383), (381, 380, 383, 384), (515, 512, 609, 612), (379, 439, 382), (382, 439, 385), (383, 382, 385, 386), (384, 383, 386, 387), (518, 515, 612, 615), (387, 386, 389, 390), (521, 518, 615, 618), (385, 439, 388), (386, 385, 388, 389), (388, 439, 391), (389, 388, 391, 392), (390, 389, 392, 393), (524, 521, 618, 621), (393, 392, 395, 396), (527, 524, 621, 624), (391, 439, 394), (392, 391, 394, 395), (394, 439, 397), (395, 394, 397, 398), (396, 395, 398, 399), (530, 527, 624, 627), (533, 530, 627, 630), (397, 439, 400), (398, 397, 400, 401), (399, 398, 401, 402), (400, 439, 403), (401, 400, 403, 404), (402, 401, 404, 405), (536, 533, 630, 633), (539, 536, 633, 636), (403, 439, 406), (404, 403, 406, 407), (405, 404, 407, 408), (406, 439, 409), (407, 406, 409, 410), (408, 407, 410, 411), (542, 539, 636, 639), (409, 439, 412), (410, 409, 412, 413), (411, 410, 413, 414), (545, 542, 639, 642), (413, 412, 415, 416), (414, 413, 416, 417), (548, 545, 642, 645), (412, 439, 415), (415, 439, 418), (416, 415, 418, 419), (417, 416, 419, 420), (551, 548, 645, 648), (419, 418, 421, 422), (420, 419, 422, 423), (554, 551, 648, 651), (418, 439, 421), (421, 439, 424), (422, 421, 424, 425), (423, 422, 425, 426), (557, 554, 651, 654), (426, 425, 428, 429), (560, 557, 654, 657), (424, 439, 427), (425, 424, 427, 428), (427, 439, 430), (428, 427, 430, 431), (429, 428, 431, 432), (563, 560, 657, 660), (432, 431, 434, 435), (566, 563, 660, 663), (430, 439, 433), (431, 430, 433, 434), (433, 439, 436), (434, 433, 436, 437), (435, 434, 437, 438), (569, 566, 663, 666), (572, 569, 666, 669), (436, 439, 440), (437, 436, 440, 441), (438, 437, 441, 442), (440, 439, 443), (441, 440, 443, 444), (442, 441, 444, 445), (575, 572, 669, 672), (443, 439, 446), (444, 443, 446, 447), (445, 444, 447, 448), (578, 575, 672, 675), (446, 439, 449), (447, 446, 449, 450), (448, 447, 450, 451), (581, 578, 675, 678), (449, 439, 452), (450, 449, 452, 453), (451, 450, 453, 454), (584, 581, 678, 681), (453, 452, 455, 456), (454, 453, 456, 457), (587, 584, 681, 684), (452, 439, 455), (455, 439, 458), (456, 455, 458, 459), (457, 456, 459, 460), (590, 587, 684, 687), (459, 458, 461, 462), (460, 459, 462, 463), (593, 590, 687, 690), (458, 439, 461), (461, 439, 464), (462, 461, 464, 465), (463, 462, 465, 466), (596, 593, 690, 693), (466, 465, 468, 469), (599, 596, 693, 696), (464, 439, 467), (465, 464, 467, 468), (467, 439, 373), (468, 467, 373, 374), (469, 468, 374, 375), (507, 599, 696, 602), (471, 473, 475, 472), (472, 475, 474, 470), (473, 476, 478, 475), (475, 478, 477, 474), (476, 479, 481, 478), (478, 481, 480, 477), (470, 482, 484, 472), (472, 484, 483, 471), (486, 480, 481, 487), (487, 481, 479, 485), (489, 483, 484, 490), (490, 484, 482, 488), (492, 486, 487, 493), (493, 487, 485, 491), (495, 497, 499, 496), (496, 499, 498, 494), (497, 500, 502, 499), (499, 502, 501, 498), (500, 503, 505, 502), (502, 505, 504, 501), (503, 492, 493, 505), (505, 493, 491, 504), (494, 489, 490, 496), (496, 490, 488, 495), (470, 72, 79, 482), (510, 506, 508, 511), (511, 508, 507, 509), (509, 512, 514, 511), (511, 514, 513, 510), (516, 513, 514, 517), (517, 514, 512, 515), (519, 516, 517, 520), (520, 517, 515, 518), (522, 519, 520, 523), (523, 520, 518, 521), (525, 522, 523, 526), (526, 523, 521, 524), (528, 525, 526, 529), (529, 526, 524, 527), (531, 528, 529, 532), (532, 529, 527, 530), (534, 531, 532, 535), (535, 532, 530, 533), (537, 534, 535, 538), (538, 535, 533, 536), (540, 537, 538, 541), (541, 538, 536, 539), (543, 540, 541, 544), (544, 541, 539, 542), (542, 545, 547, 544), (544, 547, 546, 543), (549, 546, 547, 550), (550, 547, 545, 548), (552, 549, 550, 553), (553, 550, 548, 551), (555, 552, 553, 556), (556, 553, 551, 554), (558, 555, 556, 559), (559, 556, 554, 557), (561, 558, 559, 562), (562, 559, 557, 560), (564, 561, 562, 565), (565, 562, 560, 563), (567, 564, 565, 568), (568, 565, 563, 566), (570, 567, 568, 571), (571, 568, 566, 569), (573, 570, 571, 574), (574, 571, 569, 572), (576, 573, 574, 577), (577, 574, 572, 575), (575, 578, 580, 577), (577, 580, 579, 576), (582, 579, 580, 583), (583, 580, 578, 581), (581, 584, 586, 583), (583, 586, 585, 582), (588, 585, 586, 589), (589, 586, 584, 587), (591, 588, 589, 592), (592, 589, 587, 590), (594, 591, 592, 595), (595, 592, 590, 593), (597, 594, 595, 598), (598, 595, 593, 596), (600, 597, 598, 601), (601, 598, 596, 599), (506, 600, 601, 508), (508, 601, 599, 507), (356, 600, 506, 0), (606, 602, 604, 607), (607, 604, 603, 605), (605, 608, 610, 607), (607, 610, 609, 606), (612, 609, 610, 613), (613, 610, 608, 611), (615, 612, 613, 616), (616, 613, 611, 614), (618, 615, 616, 619), (619, 616, 614, 617), (621, 618, 619, 622), (622, 619, 617, 620), (624, 621, 622, 625), (625, 622, 620, 623), (627, 624, 625, 628), (628, 625, 623, 626), (630, 627, 628, 631), (631, 628, 626, 629), (633, 630, 631, 634), (634, 631, 629, 632), (636, 633, 634, 637), (637, 634, 632, 635), (639, 636, 637, 640), (640, 637, 635, 638), (638, 641, 643, 640), (640, 643, 642, 639), (645, 642, 643, 646), (646, 643, 641, 644), (648, 645, 646, 649), (649, 646, 644, 647), (651, 648, 649, 652), (652, 649, 647, 650), (654, 651, 652, 655), (655, 652, 650, 653), (657, 654, 655, 658), (658, 655, 653, 656), (660, 657, 658, 661), (661, 658, 656, 659), (663, 660, 661, 664), (664, 661, 659, 662), (666, 663, 664, 667), (667, 664, 662, 665), (669, 666, 667, 670), (670, 667, 665, 668), (672, 669, 670, 673), (673, 670, 668, 671), (671, 674, 676, 673), (673, 676, 675, 672), (678, 675, 676, 679), (679, 676, 674, 677), (677, 680, 682, 679), (679, 682, 681, 678), (684, 681, 682, 685), (685, 682, 680, 683), (687, 684, 685, 688), (688, 685, 683, 686), (690, 687, 688, 691), (691, 688, 686, 689), (693, 690, 691, 694), (694, 691, 689, 692), (696, 693, 694, 697), (697, 694, 692, 695), (602, 696, 697, 604), (604, 697, 695, 603), (695, 469, 375, 603)])
me_sphere.polygons.foreach_set('use_smooth', [True] * 724)
_uv = me_sphere.uv_layers.new(name='UVMap')
_uv.uv.foreach_set('vector', [0.9494, 0.2582, 0.943, 0.3018, 0.9193, 0.2956, 0.9332, 0.2547, 0.5513, 0.6362, 0.5014, 0.6288, 0.5093, 0.5845, 0.555, 0.5898, 0.9535, 0.2149, 0.9494, 0.2582, 0.9332, 0.2547, 0.9452, 0.2135, 0.6013, 0.6384, 0.5513, 0.6362, 0.555, 0.5898, 0.6001, 0.5905, 0.9556, 0.172, 0.9535, 0.2149, 0.9452, 0.2135, 0.6507, 0.6332, 0.6013, 0.6384, 0.6001, 0.5905, 0.6446, 0.5877, 0.698, 0.6226, 0.6507, 0.6332, 0.6446, 0.5877, 0.6886, 0.581, 0.7433, 0.608, 0.698, 0.6226, 0.6886, 0.581, 0.7323, 0.5712, 0.787, 0.5908, 0.7433, 0.608, 0.7323, 0.5712, 0.7768, 0.5592, 0.2664, 0.6473, 0.2761, 0.6804, 0.2563, 0.688, 0.2412, 0.657, 0.943, 0.3018, 0.9344, 0.3456, 0.904, 0.3371, 0.9193, 0.2956, 0.5014, 0.6288, 0.4517, 0.6151, 0.4629, 0.5751, 0.5093, 0.5845, 0.2412, 0.657, 0.2563, 0.688, 0.2382, 0.6989, 0.2179, 0.6709, 0.9193, 0.2956, 0.904, 0.3371, 0.8753, 0.3237, 0.8973, 0.2857, 0.5093, 0.5845, 0.4629, 0.5751, 0.4704, 0.5368, 0.5147, 0.5432, 0.9332, 0.2547, 0.9193, 0.2956, 0.8973, 0.2857, 0.9181, 0.2483, 0.555, 0.5898, 0.5093, 0.5845, 0.5147, 0.5432, 0.5574, 0.5468, 0.9452, 0.2135, 0.9332, 0.2547, 0.9181, 0.2483, 0.9374, 0.2106, 0.6001, 0.5905, 0.555, 0.5898, 0.5574, 0.5468, 0.5992, 0.5476, 0.9556, 0.172, 0.9452, 0.2135, 0.9374, 0.2106, 0.6446, 0.5877, 0.6001, 0.5905, 0.5992, 0.5476, 0.6407, 0.5457, 0.6886, 0.581, 0.6446, 0.5877, 0.6407, 0.5457, 0.6823, 0.5414, 0.7323, 0.5712, 0.6886, 0.581, 0.6823, 0.5414, 0.7249, 0.5348, 0.7768, 0.5592, 0.7323, 0.5712, 0.7249, 0.5348, 0.7698, 0.5266, 0.6407, 0.5457, 0.5992, 0.5476, 0.5987, 0.5072, 0.6381, 0.506, 0.6823, 0.5414, 0.6407, 0.5457, 0.6381, 0.506, 0.6781, 0.5032, 0.7249, 0.5348, 0.6823, 0.5414, 0.6781, 0.5032, 0.7199, 0.4989, 0.7698, 0.5266, 0.7249, 0.5348, 0.7199, 0.4989, 0.7651, 0.4933, 0.2179, 0.6709, 0.2382, 0.6989, 0.2222, 0.7127, 0.1973, 0.6888, 0.8973, 0.2857, 0.8753, 0.3237, 0.8495, 0.3056, 0.8777, 0.2722, 0.5147, 0.5432, 0.4704, 0.5368, 0.4757, 0.4996, 0.5184, 0.5041, 0.9181, 0.2483, 0.8973, 0.2857, 0.8777, 0.2722, 0.9045, 0.2394, 0.5574, 0.5468, 0.5147, 0.5432, 0.5184, 0.5041, 0.559, 0.5066, 0.9374, 0.2106, 0.9181, 0.2483, 0.9045, 0.2394, 0.9304, 0.2063, 0.5992, 0.5476, 0.5574, 0.5468, 0.559, 0.5066, 0.5987, 0.5072, 0.9556, 0.172, 0.9374, 0.2106, 0.9304, 0.2063, 0.8777, 0.2722, 0.8495, 0.3056, 0.8273, 0.2832, 0.8608, 0.2555, 0.5184, 0.5041, 0.4757, 0.4996, 0.4793, 0.4634, 0.5209, 0.4665, 0.9045, 0.2394, 0.8777, 0.2722, 0.8608, 0.2555, 0.893, 0.2283, 0.559, 0.5066, 0.5184, 0.5041, 0.5209, 0.4665, 0.5602, 0.4682, 0.9304, 0.2063, 0.9045, 0.2394, 0.893, 0.2283, 0.9244, 0.2007, 0.5987, 0.5072, 0.559, 0.5066, 0.5602, 0.4682, 0.5983, 0.4686, 0.9556, 0.172, 0.9304, 0.2063, 0.9244, 0.2007, 0.6381, 0.506, 0.5987, 0.5072, 0.5983, 0.4686, 0.6364, 0.4679, 0.6781, 0.5032, 0.6381, 0.506, 0.6364, 0.4679, 0.6754, 0.4661, 0.7199, 0.4989, 0.6781, 0.5032, 0.6754, 0.4661, 0.7167, 0.4633, 0.7651, 0.4933, 0.7199, 0.4989, 0.7167, 0.4633, 0.7621, 0.4596, 0.1973, 0.6888, 0.2222, 0.7127, 0.2091, 0.7292, 0.1802, 0.7101, 0.6754, 0.4661, 0.6364, 0.4679, 0.6353, 0.4308, 0.6737, 0.4296, 0.7167, 0.4633, 0.6754, 0.4661, 0.6737, 0.4296, 0.7146, 0.4278, 0.7621, 0.4596, 0.7167, 0.4633, 0.7146, 0.4278, 0.7603, 0.4255, 0.1802, 0.7101, 0.2091, 0.7292, 0.1991, 0.7479, 0.1671, 0.7342, 0.8608, 0.2555, 0.8273, 0.2832, 0.8094, 0.2572, 0.8473, 0.2361, 0.5209, 0.4665, 0.4793, 0.4634, 0.4817, 0.4279, 0.5225, 0.4299, 0.893, 0.2283, 0.8608, 0.2555, 0.8473, 0.2361, 0.8837, 0.2153, 0.5602, 0.4682, 0.5209, 0.4665, 0.5225, 0.4299, 0.5608, 0.431, 0.9244, 0.2007, 0.893, 0.2283, 0.8837, 0.2153, 0.9195, 0.1942, 0.5983, 0.4686, 0.5602, 0.4682, 0.5608, 0.431, 0.5981, 0.4313, 0.9556, 0.172, 0.9244, 0.2007, 0.9195, 0.1942, 0.6364, 0.4679, 0.5983, 0.4686, 0.5981, 0.4313, 0.6353, 0.4308, 0.8837, 0.2153, 0.8473, 0.2361, 0.8376, 0.2146, 0.877, 0.2009, 0.5608, 0.431, 0.5225, 0.4299, 0.5234, 0.3939, 0.5611, 0.3946, 0.9195, 0.1942, 0.8837, 0.2153, 0.877, 0.2009, 0.916, 0.1868, 0.5981, 0.4313, 0.5608, 0.431, 0.5611, 0.3946, 0.5978, 0.3947, 0.9556, 0.172, 0.9195, 0.1942, 0.916, 0.1868, 0.6353, 0.4308, 0.5981, 0.4313, 0.5978, 0.3947, 0.6345, 0.3942, 0.6737, 0.4296, 0.6353, 0.4308, 0.6345, 0.3942, 0.6725, 0.3934, 0.7146, 0.4278, 0.6737, 0.4296, 0.6725, 0.3934, 0.7134, 0.3923, 0.7603, 0.4255, 0.7146, 0.4278, 0.7134, 0.3923, 0.7593, 0.391, 0.1671, 0.7342, 0.1991, 0.7479, 0.1926, 0.768, 0.1587, 0.7604, 0.8473, 0.2361, 0.8094, 0.2572, 0.7966, 0.2285, 0.8376, 0.2146, 0.5225, 0.4299, 0.4817, 0.4279, 0.4833, 0.3928, 0.5234, 0.3939, 0.7134, 0.3923, 0.6725, 0.3934, 0.6719, 0.3574, 0.7127, 0.3568, 0.7593, 0.391, 0.7134, 0.3923, 0.7127, 0.3568, 0.759, 0.3562, 0.1587, 0.7604, 0.1926, 0.768, 0.19, 0.789, 0.1551, 0.7877, 0.8376, 0.2146, 0.7966, 0.2285, 0.7892, 0.198, 0.8319, 0.1918, 0.9381, 0.7889, 0.9183, 0.8232, 0.9099, 0.8162, 0.9269, 0.787, 0.877, 0.2009, 0.8376, 0.2146, 0.8319, 0.1918, 0.8731, 0.1855, 0.5234, 0.3939, 0.4833, 0.3928, 0.4838, 0.3581, 0.5277, 0.3483, 0.916, 0.1868, 0.877, 0.2009, 0.8731, 0.1855, 0.914, 0.179, 0.8844, 0.6953, 0.9184, 0.715, 0.9103, 0.7239, 0.8813, 0.7068, 0.9556, 0.172, 0.916, 0.1868, 0.914, 0.179, 0.6719, 0.3574, 0.6205, 0.3551, 0.6413, 0.325, 0.6714, 0.3213, 0.5114, 0.3176, 0.484, 0.3236, 0.483, 0.2892, 0.5136, 0.2835, 0.6714, 0.2485, 0.6294, 0.2617, 0.6322, 0.2115, 0.6715, 0.2115, 0.914, 0.179, 0.8731, 0.1855, 0.8721, 0.1698, 0.9134, 0.1709, 0.6725, 0.3934, 0.6345, 0.3942, 0.6205, 0.3551, 0.6719, 0.3574, 0.9556, 0.172, 0.914, 0.179, 0.9134, 0.1709, 0.6714, 0.3213, 0.6413, 0.325, 0.644, 0.2917, 0.6712, 0.2851, 0.8452, 0.6949, 0.8844, 0.6953, 0.8813, 0.7068, 0.8477, 0.7067, 0.7127, 0.3568, 0.6719, 0.3574, 0.6714, 0.3213, 0.7125, 0.3212, 0.759, 0.3562, 0.7127, 0.3568, 0.7125, 0.3212, 0.7592, 0.3211, 0.1551, 0.7877, 0.19, 0.789, 0.1912, 0.8102, 0.1566, 0.8153, 0.8319, 0.1918, 0.7892, 0.198, 0.7875, 0.1667, 0.8306, 0.1684, 0.5611, 0.3946, 0.5234, 0.3939, 0.5277, 0.3483, 0.5586, 0.3679, 0.8731, 0.1855, 0.8319, 0.1918, 0.8306, 0.1684, 0.8721, 0.1698, 0.7125, 0.3212, 0.6714, 0.3213, 0.6712, 0.2851, 0.7127, 0.2853, 0.7592, 0.3211, 0.7125, 0.3212, 0.7127, 0.2853, 0.7597, 0.2858, 0.1566, 0.8153, 0.1912, 0.8102, 0.1963, 0.8308, 0.1631, 0.8422, 0.8306, 0.1684, 0.7875, 0.1667, 0.7915, 0.1357, 0.8335, 0.1451, 0.9183, 0.8232, 0.8839, 0.843, 0.8807, 0.8328, 0.9099, 0.8162, 0.8721, 0.1698, 0.8306, 0.1684, 0.8335, 0.1451, 0.874, 0.1541, 0.5978, 0.3947, 0.5611, 0.3946, 0.5586, 0.3679, 0.5914, 0.3697, 0.9134, 0.1709, 0.8721, 0.1698, 0.874, 0.1541, 0.9144, 0.1629, 0.9184, 0.715, 0.9381, 0.7493, 0.9271, 0.7532, 0.9103, 0.7239, 0.9556, 0.172, 0.9134, 0.1709, 0.9144, 0.1629, 0.6294, 0.2617, 0.5988, 0.2411, 0.5944, 0.2123, 0.6322, 0.2115, 0.8106, 0.7143, 0.8452, 0.6949, 0.8477, 0.7067, 0.8183, 0.7234, 0.9144, 0.1629, 0.874, 0.1541, 0.8788, 0.139, 0.9168, 0.1552, 0.5654, 0.2386, 0.5355, 0.2523, 0.5187, 0.2168, 0.5569, 0.2142, 0.9556, 0.172, 0.9144, 0.1629, 0.9168, 0.1552, 0.6345, 0.3942, 0.5978, 0.3947, 0.5914, 0.3697, 0.6205, 0.3551, 0.7906, 0.7485, 0.8106, 0.7143, 0.8183, 0.7234, 0.8013, 0.7526, 0.7127, 0.2853, 0.6712, 0.2851, 0.6714, 0.2485, 0.7132, 0.2491, 0.7597, 0.2858, 0.7127, 0.2853, 0.7132, 0.2491, 0.7607, 0.2502, 0.1631, 0.8422, 0.1963, 0.8308, 0.2051, 0.8503, 0.1745, 0.8675, 0.8335, 0.1451, 0.7915, 0.1357, 0.8011, 0.106, 0.8405, 0.1228, 0.8839, 0.843, 0.8441, 0.843, 0.847, 0.8326, 0.8807, 0.8328, 0.874, 0.1541, 0.8335, 0.1451, 0.8405, 0.1228, 0.8788, 0.139, 0.5355, 0.2523, 0.4812, 0.2548, 0.4785, 0.2203, 0.5187, 0.2168, 0.7607, 0.2502, 0.7132, 0.2491, 0.7141, 0.2124, 0.7622, 0.2143, 0.1745, 0.8675, 0.2051, 0.8503, 0.2174, 0.8678, 0.1903, 0.8904, 0.8405, 0.1228, 0.8011, 0.106, 0.8158, 0.07863, 0.8515, 0.1022, 0.8441, 0.843, 0.8097, 0.8227, 0.8178, 0.8157, 0.847, 0.8326, 0.8788, 0.139, 0.8405, 0.1228, 0.8515, 0.1022, 0.8862, 0.1251, 0.5988, 0.2411, 0.5654, 0.2386, 0.5569, 0.2142, 0.5944, 0.2123, 0.9168, 0.1552, 0.8788, 0.139, 0.8862, 0.1251, 0.9207, 0.148, 0.8097, 0.8227, 0.7903, 0.7881, 0.8011, 0.7863, 0.8178, 0.8157, 0.9556, 0.172, 0.9168, 0.1552, 0.9207, 0.148, 0.7903, 0.7881, 0.7906, 0.7485, 0.8013, 0.7526, 0.8011, 0.7863, 0.7132, 0.2491, 0.6714, 0.2485, 0.6715, 0.2115, 0.7141, 0.2124, 0.5944, 0.2123, 0.5569, 0.2142, 0.5542, 0.177, 0.5926, 0.1744, 0.9556, 0.172, 0.9207, 0.148, 0.9259, 0.1417, 0.6322, 0.2115, 0.5944, 0.2123, 0.5926, 0.1744, 0.6316, 0.1733, 0.6715, 0.2115, 0.6322, 0.2115, 0.6316, 0.1733, 0.6721, 0.1736, 0.7141, 0.2124, 0.6715, 0.2115, 0.6721, 0.1736, 0.7156, 0.1752, 0.7622, 0.2143, 0.7141, 0.2124, 0.7156, 0.1752, 0.7644, 0.178, 0.1903, 0.8904, 0.2174, 0.8678, 0.2327, 0.8829, 0.21, 0.9101, 0.8515, 0.1022, 0.8158, 0.07863, 0.8351, 0.0544, 0.866, 0.08392, 0.5187, 0.2168, 0.4785, 0.2203, 0.4746, 0.1856, 0.5153, 0.1807, 0.8862, 0.1251, 0.8515, 0.1022, 0.866, 0.08392, 0.8961, 0.1127, 0.5569, 0.2142, 0.5187, 0.2168, 0.5153, 0.1807, 0.5542, 0.177, 0.9207, 0.148, 0.8862, 0.1251, 0.8961, 0.1127, 0.9259, 0.1417, 0.7644, 0.178, 0.7156, 0.1752, 0.7179, 0.137, 0.7675, 0.1414, 0.21, 0.9101, 0.2327, 0.8829, 0.2506, 0.895, 0.233, 0.926, 0.866, 0.08392, 0.8351, 0.0544, 0.8583, 0.03406, 0.8836, 0.06847, 0.5153, 0.1807, 0.4746, 0.1856, 0.4692, 0.1506, 0.5105, 0.1437, 0.8961, 0.1127, 0.866, 0.08392, 0.8836, 0.06847, 0.9082, 0.1023, 0.5542, 0.177, 0.5153, 0.1807, 0.5105, 0.1437, 0.5506, 0.1386, 0.9259, 0.1417, 0.8961, 0.1127, 0.9082, 0.1023, 0.9322, 0.1365, 0.5926, 0.1744, 0.5542, 0.177, 0.5506, 0.1386, 0.5905, 0.1352, 0.9556, 0.172, 0.9259, 0.1417, 0.9322, 0.1365, 0.6316, 0.1733, 0.5926, 0.1744, 0.5905, 0.1352, 0.631, 0.1339, 0.6721, 0.1736, 0.6316, 0.1733, 0.631, 0.1339, 0.673, 0.1345, 0.7156, 0.1752, 0.6721, 0.1736, 0.673, 0.1345, 0.7179, 0.137, 0.9556, 0.172, 0.9322, 0.1365, 0.9394, 0.1326, 0.631, 0.1339, 0.5905, 0.1352, 0.5878, 0.09419, 0.6305, 0.09256, 0.673, 0.1345, 0.631, 0.1339, 0.6305, 0.09256, 0.6747, 0.09378, 0.7179, 0.137, 0.673, 0.1345, 0.6747, 0.09378, 0.7213, 0.09782, 0.7675, 0.1414, 0.7179, 0.137, 0.7213, 0.09782, 0.7718, 0.1044, 0.233, 0.926, 0.2506, 0.895, 0.2705, 0.9039, 0.2585, 0.9377, 0.8836, 0.06847, 0.8583, 0.03406, 0.8846, 0.0181, 0.9036, 0.0563, 0.5105, 0.1437, 0.4692, 0.1506, 0.4616, 0.1152, 0.5039, 0.1056, 0.9082, 0.1023, 0.8836, 0.06847, 0.9036, 0.0563, 0.922, 0.09413, 0.5506, 0.1386, 0.5105, 0.1437, 0.5039, 0.1056, 0.5458, 0.09852, 0.9322, 0.1365, 0.9082, 0.1023, 0.922, 0.09413, 0.9394, 0.1326, 0.5905, 0.1352, 0.5506, 0.1386, 0.5458, 0.09852, 0.5878, 0.09419, 0.9036, 0.0563, 0.8846, 0.0181, 0.913, 0.006823, 0.9256, 0.0477, 0.5039, 0.1056, 0.4616, 0.1152, 0.4512, 0.07926, 0.4948, 0.06597, 0.922, 0.09413, 0.9036, 0.0563, 0.9256, 0.0477, 0.9372, 0.08857, 0.5458, 0.09852, 0.5039, 0.1056, 0.4948, 0.06597, 0.5391, 0.0563, 0.9394, 0.1326, 0.922, 0.09413, 0.9372, 0.08857, 0.9473, 0.13, 0.5878, 0.09419, 0.5458, 0.09852, 0.5391, 0.0563, 0.5842, 0.05009, 0.9556, 0.172, 0.9394, 0.1326, 0.9473, 0.13, 0.6305, 0.09256, 0.5878, 0.09419, 0.5842, 0.05009, 0.6303, 0.04838, 0.6747, 0.09378, 0.6305, 0.09256, 0.6303, 0.04838, 0.6777, 0.05072, 0.7213, 0.09782, 0.6747, 0.09378, 0.6777, 0.05072, 0.7266, 0.05717, 0.7718, 0.1044, 0.7213, 0.09782, 0.7266, 0.05717, 0.778, 0.0671, 0.2585, 0.9377, 0.2705, 0.9039, 0.2919, 0.9092, 0.2856, 0.9447, 0.6777, 0.05072, 0.6303, 0.04838, 0.6307, 0.0002521, 0.6827, 0.004303, 0.7266, 0.05717, 0.6777, 0.05072, 0.6827, 0.004303, 0.735, 0.01459, 0.778, 0.0671, 0.7266, 0.05717, 0.735, 0.01459, 0.787, 0.02996, 0.1412, 0.6421, 0.1456, 0.6763, 0.1246, 0.6805, 0.1149, 0.6473, 0.9256, 0.0477, 0.913, 0.006823, 0.9427, 0.0002521, 0.9488, 0.04283, 0.4948, 0.06597, 0.4512, 0.07926, 0.4368, 0.04271, 0.482, 0.02397, 0.9372, 0.08857, 0.9256, 0.0477, 0.9488, 0.04283, 0.9534, 0.0858, 0.5391, 0.0563, 0.4948, 0.06597, 0.482, 0.02397, 0.53, 0.009795, 0.9473, 0.13, 0.9372, 0.08857, 0.9534, 0.0858, 0.9556, 0.129, 0.5842, 0.05009, 0.5391, 0.0563, 0.53, 0.009795, 0.5798, 0.002515, 0.9556, 0.172, 0.9473, 0.13, 0.9556, 0.129, 0.6303, 0.04838, 0.5842, 0.05009, 0.5798, 0.002515, 0.6307, 0.0002521, 0.11, 0.6288, 0.06074, 0.6155, 0.07159, 0.5758, 0.1178, 0.5848, 0.9494, 0.604, 0.943, 0.6476, 0.9193, 0.6415, 0.9332, 0.6005, 0.1594, 0.636, 0.11, 0.6288, 0.1178, 0.5848, 0.1631, 0.59, 0.9535, 0.5608, 0.9494, 0.604, 0.9332, 0.6005, 0.9452, 0.5594, 0.2091, 0.6384, 0.1594, 0.636, 0.1631, 0.59, 0.2079, 0.5908, 0.9556, 0.5178, 0.9535, 0.5608, 0.9452, 0.5594, 0.2584, 0.6334, 0.2091, 0.6384, 0.2079, 0.5908, 0.2523, 0.5879, 0.3057, 0.6229, 0.2584, 0.6334, 0.2523, 0.5879, 0.2963, 0.5812, 0.3509, 0.6082, 0.3057, 0.6229, 0.2963, 0.5812, 0.34, 0.5714, 0.3947, 0.591, 0.3509, 0.6082, 0.34, 0.5714, 0.3845, 0.5594, 0.1149, 0.6473, 0.1246, 0.6805, 0.1048, 0.6881, 0.08962, 0.657, 0.943, 0.6476, 0.9344, 0.6914, 0.904, 0.6829, 0.9193, 0.6415, 0.2963, 0.5812, 0.2523, 0.5879, 0.2484, 0.546, 0.29, 0.5416, 0.8728, 0.807, 0.8543, 0.8066, 0.8382, 0.7974, 0.8288, 0.7812, 0.8286, 0.7624, 0.838, 0.746, 0.8543, 0.7364, 0.8733, 0.7364, 0.8897, 0.7461, 0.8988, 0.7628, 0.8987, 0.7817, 0.889, 0.7978, 0.34, 0.5714, 0.2963, 0.5812, 0.29, 0.5416, 0.3326, 0.5351, 0.8778, 0.7199, 0.9012, 0.7337, 0.8897, 0.7461, 0.8733, 0.7364, 0.3845, 0.5594, 0.34, 0.5714, 0.3326, 0.5351, 0.3774, 0.5268, 0.08962, 0.657, 0.1048, 0.6881, 0.08661, 0.699, 0.06628, 0.671, 0.9193, 0.6415, 0.904, 0.6829, 0.8753, 0.6695, 0.8973, 0.6315, 0.1178, 0.5848, 0.07159, 0.5758, 0.0789, 0.5377, 0.123, 0.5439, 0.9332, 0.6005, 0.9193, 0.6415, 0.8973, 0.6315, 0.9181, 0.5942, 0.1631, 0.59, 0.1178, 0.5848, 0.123, 0.5439, 0.1655, 0.5473, 0.9452, 0.5594, 0.9332, 0.6005, 0.9181, 0.5942, 0.9374, 0.5564, 0.2079, 0.5908, 0.1631, 0.59, 0.1655, 0.5473, 0.2071, 0.5478, 0.9012, 0.7337, 0.9146, 0.7574, 0.8988, 0.7628, 0.8897, 0.7461, 0.9556, 0.5178, 0.9452, 0.5594, 0.9374, 0.5564, 0.2523, 0.5879, 0.2079, 0.5908, 0.2071, 0.5478, 0.2484, 0.546, 0.9146, 0.7574, 0.9144, 0.7846, 0.8987, 0.7817, 0.8988, 0.7628, 0.9181, 0.5942, 0.8973, 0.6315, 0.8777, 0.618, 0.9045, 0.5853, 0.1655, 0.5473, 0.123, 0.5439, 0.1265, 0.5049, 0.167, 0.5073, 0.9374, 0.5564, 0.9181, 0.5942, 0.9045, 0.5853, 0.9304, 0.5521, 0.2071, 0.5478, 0.1655, 0.5473, 0.167, 0.5073, 0.2065, 0.5075, 0.8772, 0.8213, 0.8502, 0.8211, 0.8543, 0.8066, 0.8728, 0.807, 0.9556, 0.5178, 0.9374, 0.5564, 0.9304, 0.5521, 0.2484, 0.546, 0.2071, 0.5478, 0.2065, 0.5075, 0.2458, 0.5063, 0.8506, 0.7198, 0.8778, 0.7199, 0.8733, 0.7364, 0.8543, 0.7364, 0.29, 0.5416, 0.2484, 0.546, 0.2458, 0.5063, 0.2859, 0.5035, 0.9007, 0.808, 0.8772, 0.8213, 0.8728, 0.807, 0.889, 0.7978, 0.3326, 0.5351, 0.29, 0.5416, 0.2859, 0.5035, 0.3276, 0.4992, 0.8134, 0.7569, 0.827, 0.7334, 0.838, 0.746, 0.8286, 0.7624, 0.3774, 0.5268, 0.3326, 0.5351, 0.3276, 0.4992, 0.3727, 0.4936, 0.06628, 0.671, 0.08661, 0.699, 0.07068, 0.7129, 0.04569, 0.6889, 0.8973, 0.6315, 0.8753, 0.6695, 0.8495, 0.6514, 0.8777, 0.618, 0.123, 0.5439, 0.0789, 0.5377, 0.08387, 0.5007, 0.1265, 0.5049, 0.8134, 0.784, 0.8134, 0.7569, 0.8286, 0.7624, 0.8288, 0.7812, 0.3276, 0.4992, 0.2859, 0.5035, 0.2831, 0.4664, 0.3243, 0.4636, 0.9144, 0.7846, 0.9007, 0.808, 0.889, 0.7978, 0.8987, 0.7817, 0.3727, 0.4936, 0.3276, 0.4992, 0.3243, 0.4636, 0.3697, 0.4599, 0.04569, 0.6889, 0.07068, 0.7129, 0.05749, 0.7294, 0.02855, 0.7102, 0.8777, 0.618, 0.8495, 0.6514, 0.8273, 0.629, 0.8608, 0.6013, 0.1265, 0.5049, 0.08387, 0.5007, 0.08722, 0.4646, 0.1288, 0.4674, 0.9045, 0.5853, 0.8777, 0.618, 0.8608, 0.6013, 0.893, 0.5741, 0.167, 0.5073, 0.1265, 0.5049, 0.1288, 0.4674, 0.168, 0.4689, 0.9304, 0.5521, 0.9045, 0.5853, 0.893, 0.5741, 0.9244, 0.5465, 0.2065, 0.5075, 0.167, 0.5073, 0.168, 0.4689, 0.2061, 0.469, 0.8502, 0.8211, 0.8268, 0.8075, 0.8382, 0.7974, 0.8543, 0.8066, 0.9556, 0.5178, 0.9304, 0.5521, 0.9244, 0.5465, 0.2458, 0.5063, 0.2065, 0.5075, 0.2061, 0.469, 0.2441, 0.4682, 0.827, 0.7334, 0.8506, 0.7198, 0.8543, 0.7364, 0.838, 0.746, 0.2859, 0.5035, 0.2458, 0.5063, 0.2441, 0.4682, 0.2831, 0.4664, 0.168, 0.4689, 0.1288, 0.4674, 0.1302, 0.4308, 0.1686, 0.4317, 0.9244, 0.5465, 0.893, 0.5741, 0.8837, 0.5611, 0.9195, 0.54, 0.2061, 0.469, 0.168, 0.4689, 0.1686, 0.4317, 0.2058, 0.4316, 0.8268, 0.8075, 0.8134, 0.784, 0.8288, 0.7812, 0.8382, 0.7974, 0.9556, 0.5178, 0.9244, 0.5465, 0.9195, 0.54, 0.2441, 0.4682, 0.2061, 0.469, 0.2058, 0.4316, 0.243, 0.4311, 0.8807, 0.8328, 0.847, 0.8326, 0.8502, 0.8211, 0.8772, 0.8213, 0.2831, 0.4664, 0.2441, 0.4682, 0.243, 0.4311, 0.2813, 0.4299, 0.8183, 0.7234, 0.8477, 0.7067, 0.8506, 0.7198, 0.827, 0.7334, 0.3243, 0.4636, 0.2831, 0.4664, 0.2813, 0.4299, 0.3222, 0.4281, 0.8178, 0.8157, 0.8011, 0.7863, 0.8134, 0.784, 0.8268, 0.8075, 0.3697, 0.4599, 0.3243, 0.4636, 0.3222, 0.4281, 0.3678, 0.4258, 0.02855, 0.7102, 0.05749, 0.7294, 0.04749, 0.748, 0.01551, 0.7344, 0.8608, 0.6013, 0.8273, 0.629, 0.8094, 0.6031, 0.8473, 0.5819, 0.1288, 0.4674, 0.08722, 0.4646, 0.08938, 0.4292, 0.1302, 0.4308, 0.893, 0.5741, 0.8608, 0.6013, 0.8473, 0.5819, 0.8837, 0.5611, 0.3222, 0.4281, 0.2813, 0.4299, 0.2802, 0.3938, 0.321, 0.3927, 0.9269, 0.787, 0.9099, 0.8162, 0.9007, 0.808, 0.9144, 0.7846, 0.3678, 0.4258, 0.3222, 0.4281, 0.321, 0.3927, 0.3669, 0.3914, 0.01551, 0.7344, 0.04749, 0.748, 0.04106, 0.7682, 0.007054, 0.7606, 0.8473, 0.5819, 0.8094, 0.6031, 0.7966, 0.5744, 0.8376, 0.5604, 0.1302, 0.4308, 0.08938, 0.4292, 0.09061, 0.3941, 0.131, 0.3949, 0.8837, 0.5611, 0.8473, 0.5819, 0.8376, 0.5604, 0.877, 0.5467, 0.1686, 0.4317, 0.1302, 0.4308, 0.131, 0.3949, 0.1688, 0.3953, 0.9195, 0.54, 0.8837, 0.5611, 0.877, 0.5467, 0.916, 0.5327, 0.2058, 0.4316, 0.1686, 0.4317, 0.1688, 0.3953, 0.2054, 0.395, 0.8011, 0.7863, 0.8013, 0.7526, 0.8134, 0.7569, 0.8134, 0.784, 0.9556, 0.5178, 0.9195, 0.54, 0.916, 0.5327, 0.243, 0.4311, 0.2058, 0.4316, 0.2054, 0.395, 0.2422, 0.3946, 0.847, 0.8326, 0.8178, 0.8157, 0.8268, 0.8075, 0.8502, 0.8211, 0.2813, 0.4299, 0.243, 0.4311, 0.2422, 0.3946, 0.2802, 0.3938, 0.8813, 0.7068, 0.9103, 0.7239, 0.9012, 0.7337, 0.8778, 0.7199, 0.916, 0.5327, 0.877, 0.5467, 0.8731, 0.5314, 0.914, 0.5248, 0.2054, 0.395, 0.1688, 0.3953, 0.1686, 0.3592, 0.205, 0.3587, 0.8477, 0.7067, 0.8813, 0.7068, 0.8778, 0.7199, 0.8506, 0.7198, 0.9556, 0.5178, 0.916, 0.5327, 0.914, 0.5248, 0.2422, 0.3946, 0.2054, 0.395, 0.205, 0.3587, 0.2416, 0.3583, 0.9099, 0.8162, 0.8807, 0.8328, 0.8772, 0.8213, 0.9007, 0.808, 0.2802, 0.3938, 0.2422, 0.3946, 0.2416, 0.3583, 0.2795, 0.3578, 0.8013, 0.7526, 0.8183, 0.7234, 0.827, 0.7334, 0.8134, 0.7569, 0.321, 0.3927, 0.2802, 0.3938, 0.2795, 0.3578, 0.3204, 0.3573, 0.9271, 0.7532, 0.9269, 0.787, 0.9144, 0.7846, 0.9146, 0.7574, 0.3669, 0.3914, 0.321, 0.3927, 0.3204, 0.3573, 0.3666, 0.3567, 0.007054, 0.7606, 0.04106, 0.7682, 0.03841, 0.7892, 0.003514, 0.7879, 0.8376, 0.5604, 0.7966, 0.5744, 0.7892, 0.5438, 0.8319, 0.5376, 0.131, 0.3949, 0.09061, 0.3941, 0.09106, 0.3593, 0.1311, 0.3593, 0.877, 0.5467, 0.8376, 0.5604, 0.8319, 0.5376, 0.8731, 0.5314, 0.1688, 0.3953, 0.131, 0.3949, 0.1311, 0.3593, 0.1686, 0.3592, 0.3666, 0.3567, 0.3204, 0.3573, 0.3202, 0.3216, 0.3668, 0.3217, 0.003514, 0.7879, 0.03841, 0.7892, 0.03966, 0.8104, 0.005045, 0.8155, 0.8319, 0.5376, 0.7892, 0.5438, 0.7875, 0.5126, 0.8306, 0.5142, 0.1311, 0.3593, 0.09106, 0.3593, 0.09077, 0.3247, 0.1307, 0.3239, 0.8731, 0.5314, 0.8319, 0.5376, 0.8306, 0.5142, 0.8721, 0.5156, 0.1686, 0.3592, 0.1311, 0.3593, 0.1307, 0.3239, 0.1681, 0.3233, 0.914, 0.5248, 0.8731, 0.5314, 0.8721, 0.5156, 0.9134, 0.5167, 0.205, 0.3587, 0.1686, 0.3592, 0.1681, 0.3233, 0.2045, 0.3225, 0.9103, 0.7239, 0.9271, 0.7532, 0.9146, 0.7574, 0.9012, 0.7337, 0.9556, 0.5178, 0.914, 0.5248, 0.9134, 0.5167, 0.2416, 0.3583, 0.205, 0.3587, 0.2045, 0.3225, 0.2411, 0.3221, 0.5136, 0.2835, 0.483, 0.2892, 0.4812, 0.2548, 0.5355, 0.2523, 0.2795, 0.3578, 0.2416, 0.3583, 0.2411, 0.3221, 0.2791, 0.3218, 0.9381, 0.7493, 0.9381, 0.7889, 0.9269, 0.787, 0.9271, 0.7532, 0.3204, 0.3573, 0.2795, 0.3578, 0.2791, 0.3218, 0.3202, 0.3216, 0.6712, 0.2851, 0.644, 0.2917, 0.6294, 0.2617, 0.6714, 0.2485, 0.4616, 0.1152, 0.423, 0.1255, 0.4128, 0.09327, 0.4512, 0.07926, 0.9556, 0.5178, 0.9134, 0.5167, 0.9144, 0.5087, 0.2411, 0.3221, 0.2045, 0.3225, 0.2038, 0.2863, 0.2406, 0.2857, 0.4833, 0.3928, 0.4439, 0.3914, 0.4448, 0.3577, 0.4838, 0.3581, 0.2791, 0.3218, 0.2411, 0.3221, 0.2406, 0.2857, 0.2789, 0.2855, 0.09061, 0.3941, 0.0512, 0.393, 0.05186, 0.3592, 0.09106, 0.3593, 0.3202, 0.3216, 0.2791, 0.3218, 0.2789, 0.2855, 0.3204, 0.2857, 0.4785, 0.2203, 0.4399, 0.2242, 0.436, 0.1911, 0.4746, 0.1856, 0.3668, 0.3217, 0.3202, 0.3216, 0.3204, 0.2857, 0.3675, 0.2863, 0.005045, 0.8155, 0.03966, 0.8104, 0.04478, 0.8311, 0.01162, 0.8424, 0.8306, 0.5142, 0.7875, 0.5126, 0.7915, 0.4815, 0.8335, 0.491, 0.1307, 0.3239, 0.09077, 0.3247, 0.08975, 0.2901, 0.1297, 0.2886, 0.8721, 0.5156, 0.8306, 0.5142, 0.8335, 0.491, 0.874, 0.4999, 0.1681, 0.3233, 0.1307, 0.3239, 0.1297, 0.2886, 0.1673, 0.2874, 0.9134, 0.5167, 0.8721, 0.5156, 0.874, 0.4999, 0.9144, 0.5087, 0.2045, 0.3225, 0.1681, 0.3233, 0.1673, 0.2874, 0.2038, 0.2863, 0.01162, 0.8424, 0.04478, 0.8311, 0.05362, 0.8505, 0.02301, 0.8678, 0.8335, 0.491, 0.7915, 0.4815, 0.8011, 0.4518, 0.8405, 0.4687, 0.1297, 0.2886, 0.08975, 0.2901, 0.08791, 0.2556, 0.1281, 0.253, 0.874, 0.4999, 0.8335, 0.491, 0.8405, 0.4687, 0.8788, 0.4848, 0.1673, 0.2874, 0.1297, 0.2886, 0.1281, 0.253, 0.1659, 0.2512, 0.9144, 0.5087, 0.874, 0.4999, 0.8788, 0.4848, 0.9168, 0.501, 0.2038, 0.2863, 0.1673, 0.2874, 0.1659, 0.2512, 0.2028, 0.2497, 0.08975, 0.2901, 0.05077, 0.2919, 0.04896, 0.2583, 0.08791, 0.2556, 0.9556, 0.5178, 0.9144, 0.5087, 0.9168, 0.501, 0.2406, 0.2857, 0.2038, 0.2863, 0.2028, 0.2497, 0.2401, 0.249, 0.07159, 0.5758, 0.02987, 0.5648, 0.03779, 0.5301, 0.0789, 0.5377, 0.2789, 0.2855, 0.2406, 0.2857, 0.2401, 0.249, 0.2789, 0.2489, 0.08113, 0.1858, 0.04207, 0.1914, 0.03644, 0.1581, 0.07561, 0.1505, 0.3204, 0.2857, 0.2789, 0.2855, 0.2789, 0.2489, 0.3209, 0.2494, 0.4793, 0.4634, 0.4391, 0.4596, 0.442, 0.4254, 0.4817, 0.4279, 0.3675, 0.2863, 0.3204, 0.2857, 0.3209, 0.2494, 0.3685, 0.2506, 0.2401, 0.249, 0.2028, 0.2497, 0.2016, 0.2125, 0.2396, 0.2117, 0.4629, 0.5751, 0.4209, 0.5638, 0.4291, 0.5289, 0.4704, 0.5368, 0.2789, 0.2489, 0.2401, 0.249, 0.2396, 0.2117, 0.2791, 0.2117, 0.4746, 0.1856, 0.436, 0.1911, 0.4305, 0.1581, 0.4692, 0.1506, 0.3209, 0.2494, 0.2789, 0.2489, 0.2791, 0.2117, 0.3219, 0.2127, 0.483, 0.2892, 0.4442, 0.2907, 0.4425, 0.2574, 0.4812, 0.2548, 0.3685, 0.2506, 0.3209, 0.2494, 0.3219, 0.2127, 0.3701, 0.2145, 0.02301, 0.8678, 0.05362, 0.8505, 0.06589, 0.868, 0.03885, 0.8906, 0.8405, 0.4687, 0.8011, 0.4518, 0.8158, 0.4245, 0.8515, 0.4481, 0.1281, 0.253, 0.08791, 0.2556, 0.08511, 0.2208, 0.1256, 0.2172, 0.8788, 0.4848, 0.8405, 0.4687, 0.8515, 0.4481, 0.8862, 0.4709, 0.1659, 0.2512, 0.1281, 0.253, 0.1256, 0.2172, 0.164, 0.2145, 0.9168, 0.501, 0.8788, 0.4848, 0.8862, 0.4709, 0.9207, 0.4939, 0.2028, 0.2497, 0.1659, 0.2512, 0.164, 0.2145, 0.2016, 0.2125, 0.09106, 0.3593, 0.05186, 0.3592, 0.05171, 0.3255, 0.09077, 0.3247, 0.9556, 0.5178, 0.9168, 0.501, 0.9207, 0.4939, 0.8515, 0.4481, 0.8158, 0.4245, 0.8351, 0.4002, 0.866, 0.4298, 0.1256, 0.2172, 0.08511, 0.2208, 0.08113, 0.1858, 0.1221, 0.1808, 0.8862, 0.4709, 0.8515, 0.4481, 0.866, 0.4298, 0.8961, 0.4585, 0.164, 0.2145, 0.1256, 0.2172, 0.1221, 0.1808, 0.1613, 0.1771, 0.9207, 0.4939, 0.8862, 0.4709, 0.8961, 0.4585, 0.9259, 0.4876, 0.2016, 0.2125, 0.164, 0.2145, 0.1613, 0.1771, 0.1999, 0.1744, 0.08722, 0.4646, 0.04713, 0.4612, 0.04968, 0.427, 0.08938, 0.4292, 0.9556, 0.5178, 0.9207, 0.4939, 0.9259, 0.4876, 0.2396, 0.2117, 0.2016, 0.2125, 0.1999, 0.1744, 0.239, 0.1734, 0.2791, 0.2117, 0.2396, 0.2117, 0.239, 0.1734, 0.2797, 0.1737, 0.4512, 0.07926, 0.4128, 0.09327, 0.3987, 0.06202, 0.4368, 0.04271, 0.3219, 0.2127, 0.2791, 0.2117, 0.2797, 0.1737, 0.3233, 0.1753, 0.4838, 0.3581, 0.4448, 0.3577, 0.445, 0.3241, 0.484, 0.3236, 0.3701, 0.2145, 0.3219, 0.2127, 0.3233, 0.1753, 0.3722, 0.1781, 0.03885, 0.8906, 0.06589, 0.868, 0.08119, 0.8831, 0.05858, 0.9103, 0.08791, 0.2556, 0.04896, 0.2583, 0.04613, 0.2248, 0.08511, 0.2208, 0.2797, 0.1737, 0.239, 0.1734, 0.2385, 0.1338, 0.2806, 0.1345, 0.4704, 0.5368, 0.4291, 0.5289, 0.4349, 0.4941, 0.4757, 0.4996, 0.3233, 0.1753, 0.2797, 0.1737, 0.2806, 0.1345, 0.3256, 0.137, 0.4812, 0.2548, 0.4425, 0.2574, 0.4399, 0.2242, 0.4785, 0.2203, 0.3722, 0.1781, 0.3233, 0.1753, 0.3256, 0.137, 0.3753, 0.1414, 0.05858, 0.9103, 0.08119, 0.8831, 0.09904, 0.8952, 0.08154, 0.9261, 0.866, 0.4298, 0.8351, 0.4002, 0.8583, 0.3799, 0.8836, 0.4143, 0.1221, 0.1808, 0.08113, 0.1858, 0.07561, 0.1505, 0.1174, 0.1435, 0.8961, 0.4585, 0.866, 0.4298, 0.8836, 0.4143, 0.9082, 0.4481, 0.1613, 0.1771, 0.1221, 0.1808, 0.1174, 0.1435, 0.1578, 0.1385, 0.9259, 0.4876, 0.8961, 0.4585, 0.9082, 0.4481, 0.9322, 0.4824, 0.1999, 0.1744, 0.1613, 0.1771, 0.1578, 0.1385, 0.1978, 0.135, 0.4692, 0.1506, 0.4305, 0.1581, 0.423, 0.1255, 0.4616, 0.1152, 0.9556, 0.5178, 0.9259, 0.4876, 0.9322, 0.4824, 0.239, 0.1734, 0.1999, 0.1744, 0.1978, 0.135, 0.2385, 0.1338, 0.1174, 0.1435, 0.07561, 0.1505, 0.06804, 0.1145, 0.1109, 0.105, 0.9082, 0.4481, 0.8836, 0.4143, 0.9036, 0.4021, 0.922, 0.44, 0.1578, 0.1385, 0.1174, 0.1435, 0.1109, 0.105, 0.1531, 0.0982, 0.9322, 0.4824, 0.9082, 0.4481, 0.922, 0.44, 0.9394, 0.4784, 0.1978, 0.135, 0.1578, 0.1385, 0.1531, 0.0982, 0.1952, 0.09377, 0.0789, 0.5377, 0.03779, 0.5301, 0.04331, 0.4956, 0.08387, 0.5007, 0.9556, 0.5178, 0.9322, 0.4824, 0.9394, 0.4784, 0.2385, 0.1338, 0.1978, 0.135, 0.1952, 0.09377, 0.2381, 0.09237, 0.07561, 0.1505, 0.03644, 0.1581, 0.02875, 0.125, 0.06804, 0.1145, 0.2806, 0.1345, 0.2385, 0.1338, 0.2381, 0.09237, 0.2824, 0.09369, 0.08938, 0.4292, 0.04968, 0.427, 0.0512, 0.393, 0.09061, 0.3941, 0.3256, 0.137, 0.2806, 0.1345, 0.2824, 0.09369, 0.329, 0.09776, 0.09077, 0.3247, 0.05171, 0.3255, 0.05077, 0.2919, 0.08975, 0.2901, 0.3753, 0.1414, 0.3256, 0.137, 0.329, 0.09776, 0.3796, 0.1043, 0.08154, 0.9261, 0.09904, 0.8952, 0.1189, 0.904, 0.107, 0.9377, 0.8836, 0.4143, 0.8583, 0.3799, 0.8846, 0.3639, 0.9036, 0.4021, 0.2824, 0.09369, 0.2381, 0.09237, 0.238, 0.04824, 0.2853, 0.05064, 0.4817, 0.4279, 0.442, 0.4254, 0.4439, 0.3914, 0.4833, 0.3928, 0.329, 0.09776, 0.2824, 0.09369, 0.2853, 0.05064, 0.3343, 0.05709, 0.484, 0.3236, 0.445, 0.3241, 0.4442, 0.2907, 0.483, 0.2892, 0.3796, 0.1043, 0.329, 0.09776, 0.3343, 0.05709, 0.3857, 0.06699, 0.9036, 0.4021, 0.8846, 0.3639, 0.913, 0.3527, 0.9256, 0.3935, 0.1109, 0.105, 0.06804, 0.1145, 0.05767, 0.0779, 0.102, 0.06483, 0.922, 0.44, 0.9036, 0.4021, 0.9256, 0.3935, 0.9372, 0.4344, 0.1531, 0.0982, 0.1109, 0.105, 0.102, 0.06483, 0.1467, 0.05535, 0.9394, 0.4784, 0.922, 0.44, 0.9372, 0.4344, 0.9473, 0.4758, 0.1952, 0.09377, 0.1531, 0.0982, 0.1467, 0.05535, 0.1919, 0.0498, 0.06074, 0.6155, 0.01822, 0.5993, 0.02987, 0.5648, 0.07159, 0.5758, 0.9556, 0.5178, 0.9394, 0.4784, 0.9473, 0.4758, 0.2381, 0.09237, 0.1952, 0.09377, 0.1919, 0.0498, 0.238, 0.04824, 0.2928, 0.6421, 0.2971, 0.6763, 0.2761, 0.6804, 0.2664, 0.6473, 0.9372, 0.4344, 0.9256, 0.3935, 0.9488, 0.3887, 0.9534, 0.4316, 0.1467, 0.05535, 0.102, 0.06483, 0.09002, 0.02215, 0.1384, 0.009365, 0.9473, 0.4758, 0.9372, 0.4344, 0.9534, 0.4316, 0.9556, 0.4748, 0.1919, 0.0498, 0.1467, 0.05535, 0.1384, 0.009365, 0.1878, 0.00242, 0.08511, 0.2208, 0.04613, 0.2248, 0.04207, 0.1914, 0.08113, 0.1858, 0.9556, 0.5178, 0.9473, 0.4758, 0.9556, 0.4748, 0.238, 0.04824, 0.1919, 0.0498, 0.1878, 0.00242, 0.2385, 0.0002521, 0.4757, 0.4996, 0.4349, 0.4941, 0.4391, 0.4596, 0.4793, 0.4634, 0.2853, 0.05064, 0.238, 0.04824, 0.2385, 0.0002521, 0.2904, 0.004282, 0.08387, 0.5007, 0.04331, 0.4956, 0.04713, 0.4612, 0.08722, 0.4646, 0.3343, 0.05709, 0.2853, 0.05064, 0.2904, 0.004282, 0.3427, 0.01451, 0.06804, 0.1145, 0.02875, 0.125, 0.0183, 0.09205, 0.05767, 0.0779, 0.3857, 0.06699, 0.3343, 0.05709, 0.3427, 0.01451, 0.3947, 0.02983, 0.4517, 0.6151, 0.4089, 0.5985, 0.4209, 0.5638, 0.4629, 0.5751, 0.9256, 0.3935, 0.913, 0.3527, 0.9427, 0.3461, 0.9488, 0.3887, 0.102, 0.06483, 0.05767, 0.0779, 0.04348, 0.04017, 0.09002, 0.02215, 0.3028, 0.7536, 0.3028, 0.7923, 0.2953, 0.7545, 0.3009, 0.7148, 0.3028, 0.7536, 0.2953, 0.7545, 0.2863, 0.7173, 0.2971, 0.6763, 0.3009, 0.7148, 0.2863, 0.7173, 0.2761, 0.6804, 0.504, 0.6529, 0.5317, 0.6424, 0.5355, 0.6548, 0.5096, 0.6646, 0.2953, 0.7545, 0.3028, 0.7923, 0.2882, 0.7568, 0.2863, 0.7173, 0.2953, 0.7545, 0.2882, 0.7568, 0.2726, 0.7222, 0.2761, 0.6804, 0.2863, 0.7173, 0.2726, 0.7222, 0.2563, 0.688, 0.4783, 0.6678, 0.504, 0.6529, 0.5096, 0.6646, 0.4857, 0.6785, 0.2726, 0.7222, 0.2882, 0.7568, 0.2817, 0.7604, 0.2602, 0.7295, 0.2563, 0.688, 0.2726, 0.7222, 0.2602, 0.7295, 0.2382, 0.6989, 0.4553, 0.6867, 0.4783, 0.6678, 0.4857, 0.6785, 0.4643, 0.696, 0.2882, 0.7568, 0.3028, 0.7923, 0.2817, 0.7604, 0.2817, 0.7604, 0.3028, 0.7923, 0.2761, 0.7651, 0.2602, 0.7295, 0.2817, 0.7604, 0.2761, 0.7651, 0.2493, 0.7388, 0.2382, 0.6989, 0.2602, 0.7295, 0.2493, 0.7388, 0.2222, 0.7127, 0.4356, 0.709, 0.4553, 0.6867, 0.4643, 0.696, 0.446, 0.7167, 0.2222, 0.7127, 0.2493, 0.7388, 0.2403, 0.75, 0.2091, 0.7292, 0.4198, 0.7341, 0.4356, 0.709, 0.446, 0.7167, 0.4312, 0.7401, 0.2761, 0.7651, 0.3028, 0.7923, 0.2714, 0.7707, 0.2493, 0.7388, 0.2761, 0.7651, 0.2714, 0.7707, 0.2403, 0.75, 0.2714, 0.7707, 0.3028, 0.7923, 0.2679, 0.7771, 0.2403, 0.75, 0.2714, 0.7707, 0.2679, 0.7771, 0.2336, 0.7625, 0.2091, 0.7292, 0.2403, 0.75, 0.2336, 0.7625, 0.1991, 0.7479, 0.4082, 0.7614, 0.4198, 0.7341, 0.4312, 0.7401, 0.4205, 0.7655, 0.1991, 0.7479, 0.2336, 0.7625, 0.2292, 0.7761, 0.1926, 0.768, 0.4011, 0.7903, 0.4082, 0.7614, 0.4205, 0.7655, 0.4139, 0.7923, 0.2679, 0.7771, 0.3028, 0.7923, 0.2657, 0.7841, 0.2336, 0.7625, 0.2679, 0.7771, 0.2657, 0.7841, 0.2292, 0.7761, 0.2657, 0.7841, 0.3028, 0.7923, 0.2648, 0.7913, 0.2292, 0.7761, 0.2657, 0.7841, 0.2648, 0.7913, 0.2275, 0.7903, 0.1926, 0.768, 0.2292, 0.7761, 0.2275, 0.7903, 0.19, 0.789, 0.3988, 0.8198, 0.4011, 0.7903, 0.4139, 0.7923, 0.4117, 0.8198, 0.4012, 0.8494, 0.3988, 0.8198, 0.4117, 0.8198, 0.414, 0.8473, 0.2648, 0.7913, 0.3028, 0.7923, 0.2653, 0.7986, 0.2275, 0.7903, 0.2648, 0.7913, 0.2653, 0.7986, 0.2284, 0.8045, 0.19, 0.789, 0.2275, 0.7903, 0.2284, 0.8045, 0.1912, 0.8102, 0.2653, 0.7986, 0.3028, 0.7923, 0.2671, 0.8057, 0.2284, 0.8045, 0.2653, 0.7986, 0.2671, 0.8057, 0.232, 0.8184, 0.1912, 0.8102, 0.2284, 0.8045, 0.232, 0.8184, 0.1963, 0.8308, 0.4084, 0.8782, 0.4012, 0.8494, 0.414, 0.8473, 0.4206, 0.874, 0.4201, 0.9054, 0.4084, 0.8782, 0.4206, 0.874, 0.4315, 0.8994, 0.2671, 0.8057, 0.3028, 0.7923, 0.2703, 0.8123, 0.232, 0.8184, 0.2671, 0.8057, 0.2703, 0.8123, 0.238, 0.8314, 0.1963, 0.8308, 0.232, 0.8184, 0.238, 0.8314, 0.2051, 0.8503, 0.2703, 0.8123, 0.3028, 0.7923, 0.2747, 0.8182, 0.238, 0.8314, 0.2703, 0.8123, 0.2747, 0.8182, 0.2464, 0.8432, 0.2051, 0.8503, 0.238, 0.8314, 0.2464, 0.8432, 0.2174, 0.8678, 0.4359, 0.9304, 0.4201, 0.9054, 0.4315, 0.8994, 0.4462, 0.9226, 0.2747, 0.8182, 0.3028, 0.7923, 0.2802, 0.8232, 0.2464, 0.8432, 0.2747, 0.8182, 0.2802, 0.8232, 0.2569, 0.8532, 0.2174, 0.8678, 0.2464, 0.8432, 0.2569, 0.8532, 0.2327, 0.8829, 0.4556, 0.9525, 0.4359, 0.9304, 0.4462, 0.9226, 0.4645, 0.9432, 0.2569, 0.8532, 0.2802, 0.8232, 0.2865, 0.8271, 0.2692, 0.8612, 0.2327, 0.8829, 0.2569, 0.8532, 0.2692, 0.8612, 0.2506, 0.895, 0.4786, 0.9712, 0.4556, 0.9525, 0.4645, 0.9432, 0.4859, 0.9606, 0.2802, 0.8232, 0.3028, 0.7923, 0.2865, 0.8271, 0.2865, 0.8271, 0.3028, 0.7923, 0.2935, 0.8297, 0.2692, 0.8612, 0.2865, 0.8271, 0.2935, 0.8297, 0.2828, 0.8668, 0.2506, 0.895, 0.2692, 0.8612, 0.2828, 0.8668, 0.2705, 0.9039, 0.5043, 0.9859, 0.4786, 0.9712, 0.4859, 0.9606, 0.5097, 0.9743, 0.2828, 0.8668, 0.2935, 0.8297, 0.301, 0.831, 0.2975, 0.8699, 0.2705, 0.9039, 0.2828, 0.8668, 0.2975, 0.8699, 0.2919, 0.9092, 0.5318, 0.9963, 0.5043, 0.9859, 0.5097, 0.9743, 0.5355, 0.984, 0.2935, 0.8297, 0.3028, 0.7923, 0.301, 0.831, 0.1513, 0.7537, 0.1513, 0.7925, 0.1438, 0.7547, 0.1494, 0.7149, 0.1513, 0.7537, 0.1438, 0.7547, 0.1348, 0.7174, 0.1456, 0.6763, 0.1494, 0.7149, 0.1348, 0.7174, 0.1246, 0.6805, 0.6457, 0.6529, 0.6734, 0.6424, 0.6772, 0.6548, 0.6513, 0.6646, 0.1246, 0.6805, 0.1348, 0.7174, 0.1211, 0.7223, 0.1048, 0.6881, 0.62, 0.6678, 0.6457, 0.6529, 0.6513, 0.6646, 0.6274, 0.6785, 0.1438, 0.7547, 0.1513, 0.7925, 0.1367, 0.7569, 0.1348, 0.7174, 0.1438, 0.7547, 0.1367, 0.7569, 0.1211, 0.7223, 0.1367, 0.7569, 0.1513, 0.7925, 0.1302, 0.7605, 0.1211, 0.7223, 0.1367, 0.7569, 0.1302, 0.7605, 0.1087, 0.7296, 0.1048, 0.6881, 0.1211, 0.7223, 0.1087, 0.7296, 0.08661, 0.699, 0.597, 0.6867, 0.62, 0.6678, 0.6274, 0.6785, 0.606, 0.696, 0.08661, 0.699, 0.1087, 0.7296, 0.09776, 0.7389, 0.07068, 0.7129, 0.5773, 0.709, 0.597, 0.6867, 0.606, 0.696, 0.5877, 0.7167, 0.1302, 0.7605, 0.1513, 0.7925, 0.1246, 0.7652, 0.1087, 0.7296, 0.1302, 0.7605, 0.1246, 0.7652, 0.09776, 0.7389, 0.1246, 0.7652, 0.1513, 0.7925, 0.1199, 0.7709, 0.09776, 0.7389, 0.1246, 0.7652, 0.1199, 0.7709, 0.08879, 0.7501, 0.07068, 0.7129, 0.09776, 0.7389, 0.08879, 0.7501, 0.05749, 0.7294, 0.5615, 0.7341, 0.5773, 0.709, 0.5877, 0.7167, 0.573, 0.7401, 0.5499, 0.7614, 0.5615, 0.7341, 0.573, 0.7401, 0.5622, 0.7655, 0.1199, 0.7709, 0.1513, 0.7925, 0.1164, 0.7773, 0.08879, 0.7501, 0.1199, 0.7709, 0.1164, 0.7773, 0.08203, 0.7627, 0.05749, 0.7294, 0.08879, 0.7501, 0.08203, 0.7627, 0.04749, 0.748, 0.1164, 0.7773, 0.1513, 0.7925, 0.1142, 0.7843, 0.08203, 0.7627, 0.1164, 0.7773, 0.1142, 0.7843, 0.07771, 0.7763, 0.04749, 0.748, 0.08203, 0.7627, 0.07771, 0.7763, 0.04106, 0.7682, 0.5429, 0.7903, 0.5499, 0.7614, 0.5622, 0.7655, 0.5556, 0.7923, 0.1142, 0.7843, 0.1513, 0.7925, 0.1133, 0.7915, 0.07771, 0.7763, 0.1142, 0.7843, 0.1133, 0.7915, 0.07597, 0.7905, 0.04106, 0.7682, 0.07771, 0.7763, 0.07597, 0.7905, 0.03841, 0.7892, 0.5405, 0.8198, 0.5429, 0.7903, 0.5556, 0.7923, 0.5534, 0.8198, 0.1133, 0.7915, 0.1513, 0.7925, 0.1138, 0.7988, 0.07597, 0.7905, 0.1133, 0.7915, 0.1138, 0.7988, 0.07688, 0.8047, 0.03841, 0.7892, 0.07597, 0.7905, 0.07688, 0.8047, 0.03966, 0.8104, 0.543, 0.8494, 0.5405, 0.8198, 0.5534, 0.8198, 0.5557, 0.8473, 0.1138, 0.7988, 0.1513, 0.7925, 0.1156, 0.8059, 0.07688, 0.8047, 0.1138, 0.7988, 0.1156, 0.8059, 0.08042, 0.8186, 0.03966, 0.8104, 0.07688, 0.8047, 0.08042, 0.8186, 0.04478, 0.8311, 0.5501, 0.8782, 0.543, 0.8494, 0.5557, 0.8473, 0.5623, 0.874, 0.08042, 0.8186, 0.1156, 0.8059, 0.1188, 0.8125, 0.08649, 0.8316, 0.04478, 0.8311, 0.08042, 0.8186, 0.08649, 0.8316, 0.05362, 0.8505, 0.5618, 0.9054, 0.5501, 0.8782, 0.5623, 0.874, 0.5732, 0.8994, 0.1156, 0.8059, 0.1513, 0.7925, 0.1188, 0.8125, 0.1188, 0.8125, 0.1513, 0.7925, 0.1232, 0.8184, 0.08649, 0.8316, 0.1188, 0.8125, 0.1232, 0.8184, 0.09488, 0.8434, 0.05362, 0.8505, 0.08649, 0.8316, 0.09488, 0.8434, 0.06589, 0.868, 0.5777, 0.9304, 0.5618, 0.9054, 0.5732, 0.8994, 0.5879, 0.9226, 0.09488, 0.8434, 0.1232, 0.8184, 0.1287, 0.8234, 0.1054, 0.8534, 0.06589, 0.868, 0.09488, 0.8434, 0.1054, 0.8534, 0.08119, 0.8831, 0.5973, 0.9525, 0.5777, 0.9304, 0.5879, 0.9226, 0.6062, 0.9432, 0.1232, 0.8184, 0.1513, 0.7925, 0.1287, 0.8234, 0.1287, 0.8234, 0.1513, 0.7925, 0.135, 0.8273, 0.1054, 0.8534, 0.1287, 0.8234, 0.135, 0.8273, 0.1176, 0.8614, 0.08119, 0.8831, 0.1054, 0.8534, 0.1176, 0.8614, 0.09904, 0.8952, 0.6203, 0.9712, 0.5973, 0.9525, 0.6062, 0.9432, 0.6276, 0.9606, 0.09904, 0.8952, 0.1176, 0.8614, 0.1312, 0.867, 0.1189, 0.904, 0.646, 0.9859, 0.6203, 0.9712, 0.6276, 0.9606, 0.6514, 0.9743, 0.135, 0.8273, 0.1513, 0.7925, 0.142, 0.8299, 0.1176, 0.8614, 0.135, 0.8273, 0.142, 0.8299, 0.1312, 0.867, 0.142, 0.8299, 0.1513, 0.7925, 0.1495, 0.8312, 0.1312, 0.867, 0.142, 0.8299, 0.1495, 0.8312, 0.1458, 0.8702, 0.1189, 0.904, 0.1312, 0.867, 0.1458, 0.8702, 0.1401, 0.9094, 0.6735, 0.9963, 0.646, 0.9859, 0.6514, 0.9743, 0.6773, 0.984, 0.9381, 0.7889, 0.9381, 0.7493, 0.9409, 0.7479, 0.9409, 0.7897, 0.5298, 0.3471, 0.5585, 0.3654, 0.5586, 0.3679, 0.5277, 0.3483, 0.9381, 0.7493, 0.9184, 0.715, 0.9206, 0.7125, 0.9409, 0.7479, 0.5585, 0.3654, 0.5907, 0.3672, 0.5914, 0.3697, 0.5586, 0.3679, 0.9184, 0.715, 0.8844, 0.6953, 0.8855, 0.6924, 0.9206, 0.7125, 0.5907, 0.3672, 0.6195, 0.3528, 0.6205, 0.3551, 0.5914, 0.3697, 0.5277, 0.3483, 0.5114, 0.3176, 0.5141, 0.317, 0.5298, 0.3471, 0.9409, 0.7897, 0.9205, 0.8253, 0.9183, 0.8232, 0.9381, 0.7889, 0.6413, 0.325, 0.6205, 0.3551, 0.6195, 0.3528, 0.6387, 0.3251, 0.844, 0.6919, 0.8855, 0.6924, 0.8844, 0.6953, 0.8452, 0.6949, 0.8839, 0.843, 0.9183, 0.8232, 0.9205, 0.8253, 0.8852, 0.8456, 0.5163, 0.2832, 0.5141, 0.317, 0.5114, 0.3176, 0.5136, 0.2835, 0.644, 0.2917, 0.6413, 0.325, 0.6387, 0.3251, 0.6413, 0.2922, 0.8085, 0.7119, 0.844, 0.6919, 0.8452, 0.6949, 0.8106, 0.7143, 0.5355, 0.2523, 0.5654, 0.2386, 0.5662, 0.2411, 0.5362, 0.2548, 0.8429, 0.8456, 0.8076, 0.8249, 0.8097, 0.8227, 0.8441, 0.843, 0.5654, 0.2386, 0.5988, 0.2411, 0.5989, 0.2436, 0.5662, 0.2411, 0.8076, 0.8249, 0.7875, 0.7891, 0.7903, 0.7881, 0.8097, 0.8227, 0.5988, 0.2411, 0.6294, 0.2617, 0.627, 0.2625, 0.5989, 0.2436, 0.7875, 0.7891, 0.7879, 0.7471, 0.7906, 0.7485, 0.7903, 0.7881, 0.6294, 0.2617, 0.644, 0.2917, 0.6413, 0.2922, 0.627, 0.2625, 0.7879, 0.7471, 0.8085, 0.7119, 0.8106, 0.7143, 0.7906, 0.7485, 0.8441, 0.843, 0.8839, 0.843, 0.8852, 0.8456, 0.8429, 0.8456, 0.5362, 0.2548, 0.5163, 0.2832, 0.5136, 0.2835, 0.5355, 0.2523, 0.5277, 0.3483, 0.4838, 0.3581, 0.484, 0.3236, 0.5114, 0.3176, 0.4209, 0.5638, 0.4089, 0.5985, 0.4049, 0.5967, 0.4167, 0.5626, 0.5024, 0.6496, 0.5307, 0.6389, 0.5317, 0.6424, 0.504, 0.6529, 0.504, 0.6529, 0.4783, 0.6678, 0.4762, 0.6648, 0.5024, 0.6496, 0.4167, 0.5626, 0.425, 0.5281, 0.4291, 0.5289, 0.4209, 0.5638, 0.4349, 0.4941, 0.4291, 0.5289, 0.425, 0.5281, 0.4308, 0.4935, 0.4528, 0.6841, 0.4762, 0.6648, 0.4783, 0.6678, 0.4553, 0.6867, 0.4391, 0.4596, 0.4349, 0.4941, 0.4308, 0.4935, 0.435, 0.4592, 0.4327, 0.7068, 0.4528, 0.6841, 0.4553, 0.6867, 0.4356, 0.709, 0.442, 0.4254, 0.4391, 0.4596, 0.435, 0.4592, 0.438, 0.4251, 0.4166, 0.7324, 0.4327, 0.7068, 0.4356, 0.709, 0.4198, 0.7341, 0.4439, 0.3914, 0.442, 0.4254, 0.438, 0.4251, 0.4399, 0.3913, 0.4047, 0.7603, 0.4166, 0.7324, 0.4198, 0.7341, 0.4082, 0.7614, 0.4448, 0.3577, 0.4439, 0.3914, 0.4399, 0.3913, 0.4408, 0.3576, 0.3975, 0.7897, 0.4047, 0.7603, 0.4082, 0.7614, 0.4011, 0.7903, 0.445, 0.3241, 0.4448, 0.3577, 0.4408, 0.3576, 0.441, 0.3242, 0.3952, 0.8198, 0.3975, 0.7897, 0.4011, 0.7903, 0.3988, 0.8198, 0.4442, 0.2907, 0.445, 0.3241, 0.441, 0.3242, 0.4402, 0.2909, 0.3977, 0.85, 0.3952, 0.8198, 0.3988, 0.8198, 0.4012, 0.8494, 0.4425, 0.2574, 0.4442, 0.2907, 0.4402, 0.2909, 0.4386, 0.2577, 0.405, 0.8793, 0.3977, 0.85, 0.4012, 0.8494, 0.4084, 0.8782, 0.4399, 0.2242, 0.4425, 0.2574, 0.4386, 0.2577, 0.4359, 0.2246, 0.4169, 0.9071, 0.405, 0.8793, 0.4084, 0.8782, 0.4201, 0.9054, 0.436, 0.1911, 0.4399, 0.2242, 0.4359, 0.2246, 0.4321, 0.1916, 0.433, 0.9326, 0.4169, 0.9071, 0.4201, 0.9054, 0.4359, 0.9304, 0.4359, 0.9304, 0.4556, 0.9525, 0.4531, 0.9551, 0.433, 0.9326, 0.4321, 0.1916, 0.4266, 0.1589, 0.4305, 0.1581, 0.436, 0.1911, 0.423, 0.1255, 0.4305, 0.1581, 0.4266, 0.1589, 0.4192, 0.1265, 0.4765, 0.9742, 0.4531, 0.9551, 0.4556, 0.9525, 0.4786, 0.9712, 0.4128, 0.09327, 0.423, 0.1255, 0.4192, 0.1265, 0.409, 0.09471, 0.5027, 0.9892, 0.4765, 0.9742, 0.4786, 0.9712, 0.5043, 0.9859, 0.3987, 0.06202, 0.4128, 0.09327, 0.409, 0.09471, 0.3952, 0.06402, 0.5309, 0.9997, 0.5027, 0.9892, 0.5043, 0.9859, 0.5318, 0.9963, 0.02987, 0.5648, 0.01822, 0.5993, 0.01427, 0.5976, 0.02578, 0.5636, 0.6442, 0.6496, 0.6724, 0.6389, 0.6734, 0.6424, 0.6457, 0.6529, 0.03779, 0.5301, 0.02987, 0.5648, 0.02578, 0.5636, 0.03367, 0.5293, 0.6179, 0.6648, 0.6442, 0.6496, 0.6457, 0.6529, 0.62, 0.6678, 0.04331, 0.4956, 0.03779, 0.5301, 0.03367, 0.5293, 0.03921, 0.495, 0.5945, 0.6841, 0.6179, 0.6648, 0.62, 0.6678, 0.597, 0.6867, 0.04713, 0.4612, 0.04331, 0.4956, 0.03921, 0.495, 0.04305, 0.4608, 0.5744, 0.7068, 0.5945, 0.6841, 0.597, 0.6867, 0.5773, 0.709, 0.04968, 0.427, 0.04713, 0.4612, 0.04305, 0.4608, 0.04561, 0.4268, 0.5583, 0.7324, 0.5744, 0.7068, 0.5773, 0.709, 0.5615, 0.7341, 0.0512, 0.393, 0.04968, 0.427, 0.04561, 0.4268, 0.04716, 0.3929, 0.5465, 0.7603, 0.5583, 0.7324, 0.5615, 0.7341, 0.5499, 0.7614, 0.05186, 0.3592, 0.0512, 0.393, 0.04716, 0.3929, 0.04783, 0.3592, 0.5393, 0.7897, 0.5465, 0.7603, 0.5499, 0.7614, 0.5429, 0.7903, 0.5429, 0.7903, 0.5405, 0.8198, 0.5369, 0.8198, 0.5393, 0.7897, 0.04783, 0.3592, 0.0477, 0.3255, 0.05171, 0.3255, 0.05186, 0.3592, 0.05077, 0.2919, 0.05171, 0.3255, 0.0477, 0.3255, 0.04677, 0.292, 0.5394, 0.85, 0.5369, 0.8198, 0.5405, 0.8198, 0.543, 0.8494, 0.543, 0.8494, 0.5501, 0.8782, 0.5467, 0.8793, 0.5394, 0.85, 0.04677, 0.292, 0.04496, 0.2586, 0.04896, 0.2583, 0.05077, 0.2919, 0.04613, 0.2248, 0.04896, 0.2583, 0.04496, 0.2586, 0.04215, 0.2252, 0.5586, 0.9071, 0.5467, 0.8793, 0.5501, 0.8782, 0.5618, 0.9054, 0.04207, 0.1914, 0.04613, 0.2248, 0.04215, 0.2252, 0.0381, 0.192, 0.5748, 0.9326, 0.5586, 0.9071, 0.5618, 0.9054, 0.5777, 0.9304, 0.03644, 0.1581, 0.04207, 0.1914, 0.0381, 0.192, 0.03248, 0.1589, 0.5948, 0.9551, 0.5748, 0.9326, 0.5777, 0.9304, 0.5973, 0.9525, 0.02875, 0.125, 0.03644, 0.1581, 0.03248, 0.1589, 0.02482, 0.126, 0.6182, 0.9742, 0.5948, 0.9551, 0.5973, 0.9525, 0.6203, 0.9712, 0.0183, 0.09205, 0.02875, 0.125, 0.02482, 0.126, 0.01442, 0.09352, 0.6444, 0.9892, 0.6182, 0.9742, 0.6203, 0.9712, 0.646, 0.9859, 0.003961, 0.05956, 0.0183, 0.09205, 0.01442, 0.09352, 0.0002521, 0.06161, 0.6726, 0.9997, 0.6444, 0.9892, 0.646, 0.9859, 0.6735, 0.9963, 0.05767, 0.0779, 0.0183, 0.09205, 0.003961, 0.05956, 0.04348, 0.04017, 0.5096, 0.6646, 0.5355, 0.6548, 0.5364, 0.6578, 0.5109, 0.6675, 0.2656, 0.6442, 0.2924, 0.6389, 0.2928, 0.6421, 0.2664, 0.6473, 0.2664, 0.6473, 0.2412, 0.657, 0.2398, 0.6541, 0.2656, 0.6442, 0.5109, 0.6675, 0.4874, 0.6811, 0.4857, 0.6785, 0.5096, 0.6646, 0.4643, 0.696, 0.4857, 0.6785, 0.4874, 0.6811, 0.4664, 0.6983, 0.216, 0.6683, 0.2398, 0.6541, 0.2412, 0.657, 0.2179, 0.6709, 0.446, 0.7167, 0.4643, 0.696, 0.4664, 0.6983, 0.4485, 0.7186, 0.195, 0.6865, 0.216, 0.6683, 0.2179, 0.6709, 0.1973, 0.6888, 0.4312, 0.7401, 0.446, 0.7167, 0.4485, 0.7186, 0.434, 0.7415, 0.1775, 0.7083, 0.195, 0.6865, 0.1973, 0.6888, 0.1802, 0.7101, 0.4205, 0.7655, 0.4312, 0.7401, 0.434, 0.7415, 0.4234, 0.7665, 0.1641, 0.7329, 0.1775, 0.7083, 0.1802, 0.7101, 0.1671, 0.7342, 0.4139, 0.7923, 0.4205, 0.7655, 0.4234, 0.7665, 0.417, 0.7928, 0.1555, 0.7596, 0.1641, 0.7329, 0.1671, 0.7342, 0.1587, 0.7604, 0.4117, 0.8198, 0.4139, 0.7923, 0.417, 0.7928, 0.4149, 0.8198, 0.1518, 0.7876, 0.1555, 0.7596, 0.1587, 0.7604, 0.1551, 0.7877, 0.414, 0.8473, 0.4117, 0.8198, 0.4149, 0.8198, 0.4171, 0.8468, 0.1534, 0.8158, 0.1518, 0.7876, 0.1551, 0.7877, 0.1566, 0.8153, 0.4206, 0.874, 0.414, 0.8473, 0.4171, 0.8468, 0.4236, 0.873, 0.16, 0.8433, 0.1534, 0.8158, 0.1566, 0.8153, 0.1631, 0.8422, 0.4315, 0.8994, 0.4206, 0.874, 0.4236, 0.873, 0.4342, 0.8979, 0.1716, 0.8691, 0.16, 0.8433, 0.1631, 0.8422, 0.1745, 0.8675, 0.4462, 0.9226, 0.4315, 0.8994, 0.4342, 0.8979, 0.4487, 0.9207, 0.1878, 0.8925, 0.1716, 0.8691, 0.1745, 0.8675, 0.1903, 0.8904, 0.1903, 0.8904, 0.21, 0.9101, 0.2079, 0.9126, 0.1878, 0.8925, 0.4487, 0.9207, 0.4667, 0.9409, 0.4645, 0.9432, 0.4462, 0.9226, 0.4859, 0.9606, 0.4645, 0.9432, 0.4667, 0.9409, 0.4876, 0.958, 0.2314, 0.9289, 0.2079, 0.9126, 0.21, 0.9101, 0.233, 0.926, 0.5097, 0.9743, 0.4859, 0.9606, 0.4876, 0.958, 0.5111, 0.9714, 0.2574, 0.9408, 0.2314, 0.9289, 0.233, 0.926, 0.2585, 0.9377, 0.5355, 0.984, 0.5097, 0.9743, 0.5111, 0.9714, 0.5364, 0.981, 0.2851, 0.948, 0.2574, 0.9408, 0.2585, 0.9377, 0.2856, 0.9447, 0.6513, 0.6646, 0.6772, 0.6548, 0.6781, 0.6578, 0.6527, 0.6675, 0.114, 0.6442, 0.1409, 0.6389, 0.1412, 0.6421, 0.1149, 0.6473, 0.6274, 0.6785, 0.6513, 0.6646, 0.6527, 0.6675, 0.6292, 0.6811, 0.08822, 0.6541, 0.114, 0.6442, 0.1149, 0.6473, 0.08962, 0.657, 0.606, 0.696, 0.6274, 0.6785, 0.6292, 0.6811, 0.6082, 0.6983, 0.0644, 0.6684, 0.08822, 0.6541, 0.08962, 0.657, 0.06628, 0.671, 0.5877, 0.7167, 0.606, 0.696, 0.6082, 0.6983, 0.5902, 0.7186, 0.04336, 0.6866, 0.0644, 0.6684, 0.06628, 0.671, 0.04569, 0.6889, 0.573, 0.7401, 0.5877, 0.7167, 0.5902, 0.7186, 0.5757, 0.7415, 0.02585, 0.7084, 0.04336, 0.6866, 0.04569, 0.6889, 0.02855, 0.7102, 0.5622, 0.7655, 0.573, 0.7401, 0.5757, 0.7415, 0.5652, 0.7665, 0.01252, 0.7331, 0.02585, 0.7084, 0.02855, 0.7102, 0.01551, 0.7344, 0.5556, 0.7923, 0.5622, 0.7655, 0.5652, 0.7665, 0.5587, 0.7928, 0.003877, 0.7598, 0.01252, 0.7331, 0.01551, 0.7344, 0.007054, 0.7606, 0.007054, 0.7606, 0.003514, 0.7879, 0.0002521, 0.7878, 0.003877, 0.7598, 0.5587, 0.7928, 0.5566, 0.8198, 0.5534, 0.8198, 0.5556, 0.7923, 0.5557, 0.8473, 0.5534, 0.8198, 0.5566, 0.8198, 0.5588, 0.8468, 0.00181, 0.816, 0.0002521, 0.7878, 0.003514, 0.7879, 0.005045, 0.8155, 0.005045, 0.8155, 0.01162, 0.8424, 0.008517, 0.8435, 0.00181, 0.816, 0.5588, 0.8468, 0.5653, 0.873, 0.5623, 0.874, 0.5557, 0.8473, 0.5732, 0.8994, 0.5623, 0.874, 0.5653, 0.873, 0.576, 0.8979, 0.02016, 0.8694, 0.008517, 0.8435, 0.01162, 0.8424, 0.02301, 0.8678, 0.5879, 0.9226, 0.5732, 0.8994, 0.576, 0.8979, 0.5904, 0.9207, 0.03632, 0.8927, 0.02016, 0.8694, 0.02301, 0.8678, 0.03885, 0.8906, 0.6062, 0.9432, 0.5879, 0.9226, 0.5904, 0.9207, 0.6084, 0.9409, 0.05647, 0.9128, 0.03632, 0.8927, 0.03885, 0.8906, 0.05858, 0.9103, 0.6276, 0.9606, 0.6062, 0.9432, 0.6084, 0.9409, 0.6294, 0.958, 0.07991, 0.929, 0.05647, 0.9128, 0.05858, 0.9103, 0.08154, 0.9261, 0.6514, 0.9743, 0.6276, 0.9606, 0.6294, 0.958, 0.6528, 0.9714, 0.1059, 0.9408, 0.07991, 0.929, 0.08154, 0.9261, 0.107, 0.9377, 0.6773, 0.984, 0.6514, 0.9743, 0.6528, 0.9714, 0.6781, 0.981, 0.1333, 0.9478, 0.1059, 0.9408, 0.107, 0.9377, 0.1339, 0.9445, 0.107, 0.9377, 0.1189, 0.904, 0.1401, 0.9094, 0.1339, 0.9445])
me_sphere.materials.append(mat_wear_shader_1)
me_sphere.use_remesh_fix_poles = True
me_sphere.use_remesh_preserve_attributes = False
me_sphere.update()
me_cube_002 = bpy.data.meshes.new('Cube.002')
me_cube_002.from_pydata([(-1.0, -1.0, -1.0), (-1.0, -1.0, 1.0), (-1.0, 1.0, -1.0), (-1.0, 1.0, 1.0), (1.0, -1.0, -1.0), (1.0, -1.0, 1.0), (1.0, 1.0, -1.0), (1.0, 1.0, 1.0)], [], [(0, 1, 3, 2), (2, 3, 7, 6), (6, 7, 5, 4), (4, 5, 1, 0), (2, 6, 4, 0), (7, 3, 1, 5)])
_uv = me_cube_002.uv_layers.new(name='UVMap')
_uv.uv.foreach_set('vector', [0.375, 0.0, 0.625, 0.0, 0.625, 0.25, 0.375, 0.25, 0.375, 0.25, 0.625, 0.25, 0.625, 0.5, 0.375, 0.5, 0.375, 0.5, 0.625, 0.5, 0.625, 0.75, 0.375, 0.75, 0.375, 0.75, 0.625, 0.75, 0.625, 1.0, 0.375, 1.0, 0.125, 0.5, 0.375, 0.5, 0.375, 0.75, 0.125, 0.75, 0.625, 0.5, 0.875, 0.5, 0.875, 0.75, 0.625, 0.75])
me_cube_002.materials.append(mat_cube_shader)
me_cube_002.materials.append(mat_wear_shader_2)
me_cube_002.use_remesh_fix_poles = True
me_cube_002.use_remesh_preserve_attributes = False
me_cube_002.update()

# ---- objects
ob_procedural_setup = bpy.data.objects.new('PROCEDURAL SETUP', me_sphere)
ob_cube = bpy.data.objects.new('Cube', me_cube_002)

# ---- transforms, parenting, visibility, modifiers, constraints
ob_procedural_setup.location = (0.0, 0.0, 0.0)
_m = ob_procedural_setup.modifiers.new('Auto Smooth', 'NODES')
_m.node_group = ng_auto_smooth
_gi = [s.identifier for s in ng_auto_smooth.interface.items_tree if s.item_type == 'SOCKET' and s.in_out == 'INPUT']
_m[_gi[1]] = 0.5236  # Angle
ob_cube.location = (-2.86, 12.14, -0.1157)
ob_cube.scale = (2.727, 2.727, 2.727)

# ---- collection membership
col_collection.objects.link(ob_procedural_setup)
col_collection.objects.link(ob_cube)

# ---- scene / render settings (as saved in the file)
scene.frame_start = 1; scene.frame_end = 250; scene.frame_set(1)
scene.render.engine = 'CYCLES'
scene.cycles.samples = 24
scene.cycles.sampling_pattern = 'TABULATED_SOBOL'
scene.cycles.use_light_tree = False
scene.cycles.bake_type = 'NORMAL'
scene.view_settings.view_transform = 'Filmic'
bpy.context.view_layer.update()

# ---- added for rendering (the .blend has no active camera and no usable light): camera, sun
cam_auto = bpy.data.cameras.new('AutoCamera')
cam_auto.lens = 50.0
cam_auto.sensor_width = 36.0
cam_auto.clip_end = 1000.0
ob_auto_camera = bpy.data.objects.new('AutoCamera', cam_auto)
scene.collection.objects.link(ob_auto_camera)
ob_auto_camera.location = (18.1594, -17.4431, 15.3509)
ob_auto_camera.rotation_euler = (1.09748, -7.21219e-08, 0.694738)
scene.camera = ob_auto_camera
light_auto_sun = bpy.data.lights.new('AutoSun', 'SUN')
light_auto_sun.energy = 3.0
light_auto_sun.angle = 0.0523599
ob_auto_sun = bpy.data.objects.new('AutoSun', light_auto_sun)
scene.collection.objects.link(ob_auto_sun)
ob_auto_sun.rotation_euler = (0.872665, 0.174533, 0.523599)
bpy.context.view_layer.update()
